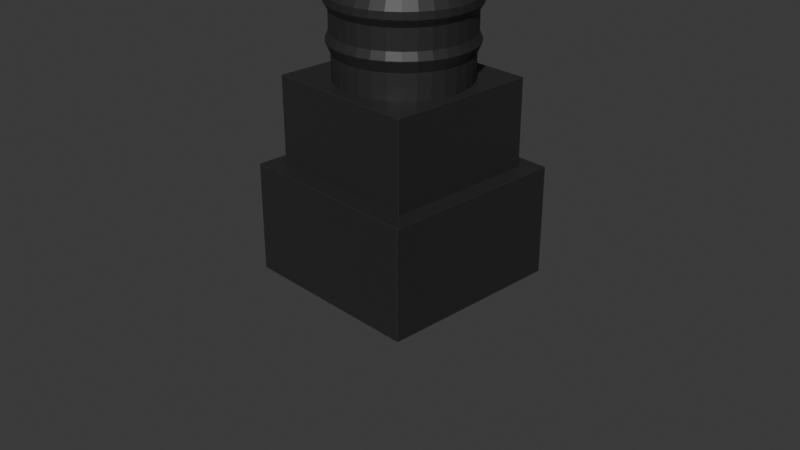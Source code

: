 # Source: pragaro_kolona.blend  (saved by Blender 4.0.36; exported with 4.5.12 LTS)
import bpy
from mathutils import Matrix  # noqa: F401  (used for matrix-valued properties, if any)

bpy.ops.wm.read_factory_settings(use_empty=True)
scene = bpy.context.scene
scene.name = 'Scene'

# ---- collections
col_collection = bpy.data.collections.new('Collection'); scene.collection.children.link(col_collection)

# ---- materials (node trees are filled in below, after node groups)
mat_material_003 = bpy.data.materials.new('Material.003')
mat_material_003.use_transparent_shadow = False
mat_material = bpy.data.materials.new('Material')
mat_material.alpha_threshold = 0.0
mat_material.use_transparent_shadow = False
mat_material.roughness = 0.5
mat_material.line_color = (0.0, 0.0, 0.0, 1.0)

# ---- material node trees
mat_material_003.use_nodes = True; mat_material_003.node_tree.nodes.clear()
_N = mat_material_003.node_tree.nodes; _L = mat_material_003.node_tree.links
n0 = _N.new('ShaderNodeBsdfPrincipled'); n0.name = 'Principled BSDF'; n0.location = (10, 300)
n0.inputs[0].default_value = (0.02303, 0.02303, 0.02303, 1.0)
n1 = _N.new('ShaderNodeOutputMaterial'); n1.name = 'Material Output'; n1.location = (300, 300)
_L.new(n0.outputs[0], n1.inputs[0])
n1.is_active_output = True
mat_material.use_nodes = True; mat_material.node_tree.nodes.clear()
_N = mat_material.node_tree.nodes; _L = mat_material.node_tree.links
n0 = _N.new('ShaderNodeOutputMaterial'); n0.name = 'Material Output'; n0.location = (300, 300)
n1 = _N.new('ShaderNodeBsdfPrincipled'); n1.name = 'Principled BSDF'; n1.location = (10, 300)
n1.inputs[3].default_value = 1.45
_L.new(n1.outputs[0], n0.inputs[0])
n0.is_active_output = True

# ---- world
world_world = bpy.data.worlds.new('World'); scene.world = world_world
world_world.use_nodes = True; world_world.node_tree.nodes.clear()
_N = world_world.node_tree.nodes; _L = world_world.node_tree.links
n0 = _N.new('ShaderNodeOutputWorld'); n0.name = 'World Output'; n0.location = (300, 300)
n1 = _N.new('ShaderNodeBackground'); n1.name = 'Background'; n1.location = (10, 300)
n1.inputs[0].default_value = (0.05088, 0.05088, 0.05088, 1.0)
_L.new(n1.outputs[0], n0.inputs[0])
n0.is_active_output = True
world_world.color = (0.05088, 0.05088, 0.05088)
world_world.use_sun_shadow = False
world_world.sun_shadow_jitter_overblur = 0.0

# ---- cameras
cam_camera = bpy.data.cameras.new('Camera')
cam_camera.clip_end = 100.0
cam_camera.ortho_scale = 7.314

# ---- meshes
me_cube_006 = bpy.data.meshes.new('Cube.006')
me_cube_006.from_pydata([(-0.988, -0.9731, -0.5858), (-0.988, -0.9731, 0.5858), (-0.988, 1.027, -0.5858), (-0.988, 1.027, 0.5858), (1.012, -0.9731, -0.5858), (1.012, -0.9731, 0.5858), (1.012, 1.027, -0.5858), (1.012, 1.027, 0.5858), (-0.8034, -0.7885, 0.5565), (-0.8034, -0.7885, 1.512), (-0.8034, 0.8423, 0.5565), (-0.8034, 0.8423, 1.512), (0.8274, -0.7885, 0.5565), (0.8274, -0.7885, 1.512), (0.8274, 0.8423, 0.5565), (0.8274, 0.8423, 1.512), (-0.7505, -0.7356, 7.802), (-0.7505, -0.7356, 8.331), (-0.7505, 0.7894, 7.802), (-0.7505, 0.7894, 8.331), (0.7744, -0.7356, 7.802), (0.7744, -0.7356, 8.331), (0.7744, 0.7894, 7.802), (0.7744, 0.7894, 8.331), (-0.9093, -0.9461, 8.076), (-0.9093, -0.9461, 8.739), (-0.9093, 0.964, 8.076), (-0.9093, 0.964, 8.739), (1.001, -0.9461, 8.076), (1.001, -0.9461, 8.739), (1.001, 0.964, 8.076), (1.001, 0.964, 8.739), (0.03407, 0.7222, 0.3862), (0.03407, 0.7222, 1.776), (0.1696, 0.7089, 0.3862), (0.1696, 0.7089, 1.776), (0.3, 0.6693, 0.3862), (0.3, 0.6693, 1.776), (0.4201, 0.6051, 0.3862), (0.4201, 0.6051, 1.776), (0.5253, 0.5187, 0.3862), (0.5253, 0.5187, 1.776), (0.6118, 0.4134, 0.3862), (0.6118, 0.4134, 1.776), (0.676, 0.2933, 0.3862), (0.676, 0.2933, 1.776), (0.7155, 0.163, 0.3862), (0.7155, 0.163, 1.776), (0.7288, 0.02744, 0.3862), (0.7288, 0.02744, 1.776), (0.7155, -0.1081, 0.3862), (0.7155, -0.1081, 1.776), (0.676, -0.2384, 0.3862), (0.676, -0.2384, 1.776), (0.6118, -0.3586, 0.3862), (0.6118, -0.3586, 1.776), (0.5253, -0.4638, 0.3862), (0.5253, -0.4638, 1.776), (0.4201, -0.5502, 0.3862), (0.4201, -0.5502, 1.776), (0.3, -0.6144, 0.3862), (0.3, -0.6144, 1.776), (0.1696, -0.654, 0.3862), (0.1696, -0.654, 1.776), (0.03407, -0.6673, 0.3862), (0.03407, -0.6673, 1.776), (-0.1015, -0.654, 0.3862), (-0.1015, -0.654, 1.776), (-0.2318, -0.6144, 0.3862), (-0.2318, -0.6144, 1.776), (-0.3519, -0.5502, 0.3862), (-0.3519, -0.5502, 1.776), (-0.4572, -0.4638, 0.3862), (-0.4572, -0.4638, 1.776), (-0.5436, -0.3586, 0.3862), (-0.5436, -0.3586, 1.776), (-0.6078, -0.2384, 0.3862), (-0.6078, -0.2384, 1.776), (-0.6473, -0.1081, 0.3862), (-0.6473, -0.1081, 1.776), (-0.6607, 0.02744, 0.3862), (-0.6607, 0.02744, 1.776), (-0.6473, 0.163, 0.3862), (-0.6473, 0.163, 1.776), (-0.6078, 0.2933, 0.3862), (-0.6078, 0.2933, 1.776), (-0.5436, 0.4134, 0.3862), (-0.5436, 0.4134, 1.776), (-0.4572, 0.5187, 0.3862), (-0.4572, 0.5187, 1.776), (-0.3519, 0.6051, 0.3862), (-0.3519, 0.6051, 1.776), (-0.2318, 0.6693, 0.3862), (-0.2318, 0.6693, 1.776), (-0.1015, 0.7089, 0.3862), (-0.1015, 0.7089, 1.776), (0.1794, 0.7579, 1.895), (0.03407, 0.7722, 1.895), (0.3191, 0.7155, 1.895), (0.4478, 0.6467, 1.895), (0.5607, 0.554, 1.895), (0.6533, 0.4412, 1.895), (0.7221, 0.3124, 1.895), (0.7645, 0.1727, 1.895), (0.7788, 0.02744, 1.895), (0.7645, -0.1179, 1.895), (0.7221, -0.2576, 1.895), (0.6533, -0.3863, 1.895), (0.5607, -0.4992, 1.895), (0.4478, -0.5918, 1.895), (0.3191, -0.6606, 1.895), (0.1794, -0.703, 1.895), (0.03407, -0.7173, 1.895), (-0.1112, -0.703, 1.895), (-0.2509, -0.6606, 1.895), (-0.3797, -0.5918, 1.895), (-0.4925, -0.4992, 1.895), (-0.5851, -0.3863, 1.895), (-0.654, -0.2576, 1.895), (-0.6963, -0.1179, 1.895), (-0.7106, 0.02744, 1.895), (-0.6963, 0.1727, 1.895), (-0.654, 0.3124, 1.895), (-0.5851, 0.4412, 1.895), (-0.4925, 0.554, 1.895), (-0.3797, 0.6467, 1.895), (-0.2509, 0.7155, 1.895), (-0.1112, 0.7579, 1.895), (0.1727, 0.7243, 1.978), (0.03407, 0.738, 1.978), (0.306, 0.6839, 1.978), (0.4288, 0.6182, 1.978), (0.5365, 0.5298, 1.978), (0.6248, 0.4222, 1.978), (0.6905, 0.2993, 1.978), (0.7309, 0.1661, 1.978), (0.7446, 0.02744, 1.978), (0.7309, -0.1112, 1.978), (0.6905, -0.2445, 1.978), (0.6248, -0.3673, 1.978), (0.5365, -0.475, 1.978), (0.4288, -0.5633, 1.978), (0.306, -0.629, 1.978), (0.1727, -0.6694, 1.978), (0.03407, -0.6831, 1.978), (-0.1045, -0.6694, 1.978), (-0.2378, -0.629, 1.978), (-0.3607, -0.5633, 1.978), (-0.4683, -0.475, 1.978), (-0.5567, -0.3673, 1.978), (-0.6224, -0.2445, 1.978), (-0.6628, -0.1112, 1.978), (-0.6764, 0.02744, 1.978), (-0.6628, 0.1661, 1.978), (-0.6224, 0.2993, 1.978), (-0.5567, 0.4222, 1.978), (-0.4683, 0.5298, 1.978), (-0.3607, 0.6182, 1.978), (-0.2378, 0.6839, 1.978), (-0.1045, 0.7243, 1.978), (0.1727, 0.7243, 2.081), (0.03407, 0.738, 2.081), (0.306, 0.6839, 2.081), (0.4288, 0.6182, 2.081), (0.5365, 0.5298, 2.081), (0.6248, 0.4222, 2.081), (0.6905, 0.2993, 2.081), (0.7309, 0.1661, 2.081), (0.7446, 0.02744, 2.081), (0.7309, -0.1112, 2.081), (0.6905, -0.2445, 2.081), (0.6248, -0.3673, 2.081), (0.5365, -0.475, 2.081), (0.4288, -0.5633, 2.081), (0.306, -0.629, 2.081), (0.1727, -0.6694, 2.081), (0.03407, -0.6831, 2.081), (-0.1045, -0.6694, 2.081), (-0.2378, -0.629, 2.081), (-0.3607, -0.5633, 2.081), (-0.4683, -0.475, 2.081), (-0.5567, -0.3673, 2.081), (-0.6224, -0.2445, 2.081), (-0.6628, -0.1112, 2.081), (-0.6764, 0.02744, 2.081), (-0.6628, 0.1661, 2.081), (-0.6224, 0.2993, 2.081), (-0.5567, 0.4222, 2.081), (-0.4683, 0.5298, 2.081), (-0.3607, 0.6182, 2.081), (-0.2378, 0.6839, 2.081), (-0.1045, 0.7243, 2.081), (0.1727, 0.7243, 2.194), (0.03407, 0.738, 2.194), (0.306, 0.6839, 2.194), (0.4288, 0.6182, 2.194), (0.5365, 0.5298, 2.194), (0.6248, 0.4222, 2.194), (0.6905, 0.2993, 2.194), (0.7309, 0.1661, 2.194), (0.7446, 0.02744, 2.194), (0.7309, -0.1112, 2.194), (0.6905, -0.2445, 2.194), (0.6248, -0.3673, 2.194), (0.5365, -0.475, 2.194), (0.4288, -0.5633, 2.194), (0.306, -0.629, 2.194), (0.1727, -0.6694, 2.194), (0.03407, -0.6831, 2.194), (-0.1045, -0.6694, 2.194), (-0.2378, -0.629, 2.194), (-0.3607, -0.5633, 2.194), (-0.4683, -0.475, 2.194), (-0.5567, -0.3673, 2.194), (-0.6224, -0.2445, 2.194), (-0.6628, -0.1112, 2.194), (-0.6764, 0.02744, 2.194), (-0.6628, 0.1661, 2.194), (-0.6224, 0.2993, 2.194), (-0.5567, 0.4222, 2.194), (-0.4683, 0.5298, 2.194), (-0.3607, 0.6182, 2.194), (-0.2378, 0.6839, 2.194), (-0.1045, 0.7243, 2.194), (0.1818, 0.7702, 2.271), (0.03407, 0.7848, 2.271), (0.3239, 0.7271, 2.271), (0.4548, 0.6571, 2.271), (0.5696, 0.5629, 2.271), (0.6638, 0.4482, 2.271), (0.7337, 0.3173, 2.271), (0.7768, 0.1752, 2.271), (0.7914, 0.02744, 2.271), (0.7768, -0.1203, 2.271), (0.7337, -0.2624, 2.271), (0.6638, -0.3933, 2.271), (0.5696, -0.5081, 2.271), (0.4548, -0.6022, 2.271), (0.3239, -0.6722, 2.271), (0.1818, -0.7153, 2.271), (0.03407, -0.7299, 2.271), (-0.1137, -0.7153, 2.271), (-0.2557, -0.6722, 2.271), (-0.3867, -0.6022, 2.271), (-0.5014, -0.5081, 2.271), (-0.5956, -0.3933, 2.271), (-0.6656, -0.2624, 2.271), (-0.7087, -0.1203, 2.271), (-0.7232, 0.02744, 2.271), (-0.7087, 0.1752, 2.271), (-0.6656, 0.3173, 2.271), (-0.5956, 0.4482, 2.271), (-0.5014, 0.5629, 2.271), (-0.3867, 0.6571, 2.271), (-0.2557, 0.7271, 2.271), (-0.1137, 0.7702, 2.271), (0.1818, 0.7702, 2.347), (0.03407, 0.7848, 2.347), (0.3239, 0.7271, 2.347), (0.4548, 0.6571, 2.347), (0.5696, 0.5629, 2.347), (0.6638, 0.4482, 2.347), (0.7337, 0.3173, 2.347), (0.7768, 0.1752, 2.347), (0.7914, 0.02744, 2.347), (0.7768, -0.1203, 2.347), (0.7337, -0.2624, 2.347), (0.6638, -0.3933, 2.347), (0.5696, -0.5081, 2.347), (0.4548, -0.6022, 2.347), (0.3239, -0.6722, 2.347), (0.1818, -0.7153, 2.347), (0.03407, -0.7299, 2.347), (-0.1137, -0.7153, 2.347), (-0.2557, -0.6722, 2.347), (-0.3867, -0.6022, 2.347), (-0.5014, -0.5081, 2.347), (-0.5956, -0.3933, 2.347), (-0.6656, -0.2624, 2.347), (-0.7087, -0.1203, 2.347), (-0.7232, 0.02744, 2.347), (-0.7087, 0.1752, 2.347), (-0.6656, 0.3173, 2.347), (-0.5956, 0.4482, 2.347), (-0.5014, 0.5629, 2.347), (-0.3867, 0.6571, 2.347), (-0.2557, 0.7271, 2.347), (-0.1137, 0.7702, 2.347), (0.1818, 0.7702, 2.347), (0.03407, 0.7848, 2.347), (0.3239, 0.7271, 2.347), (0.4548, 0.6571, 2.347), (0.5696, 0.5629, 2.347), (0.6638, 0.4482, 2.347), (0.7337, 0.3173, 2.347), (0.7768, 0.1752, 2.347), (0.7914, 0.02744, 2.347), (0.7768, -0.1203, 2.347), (0.7337, -0.2624, 2.347), (0.6638, -0.3933, 2.347), (0.5696, -0.5081, 2.347), (0.4548, -0.6022, 2.347), (0.3239, -0.6722, 2.347), (0.1818, -0.7153, 2.347), (0.03407, -0.7299, 2.347), (-0.1137, -0.7153, 2.347), (-0.2557, -0.6722, 2.347), (-0.3867, -0.6022, 2.347), (-0.5014, -0.5081, 2.347), (-0.5956, -0.3933, 2.347), (-0.6656, -0.2624, 2.347), (-0.7087, -0.1203, 2.347), (-0.7232, 0.02744, 2.347), (-0.709, 0.17, 2.35), (-0.6659, 0.3121, 2.35), (-0.5956, 0.4482, 2.347), (-0.5014, 0.5629, 2.347), (-0.3867, 0.6571, 2.347), (-0.2557, 0.7271, 2.347), (-0.1137, 0.7702, 2.347), (0.1612, 0.6708, 2.517), (0.03399, 0.6833, 2.517), (0.2835, 0.6337, 2.517), (0.3963, 0.5734, 2.517), (0.4951, 0.4923, 2.517), (0.5762, 0.3935, 2.517), (0.6364, 0.2808, 2.517), (0.6735, 0.1585, 2.517), (0.686, 0.03127, 2.517), (0.6735, -0.09594, 2.517), (0.6364, -0.2183, 2.517), (0.5762, -0.331, 2.517), (0.4951, -0.4298, 2.517), (0.3963, -0.5109, 2.517), (0.2835, -0.5711, 2.517), (0.1612, -0.6083, 2.517), (0.03399, -0.6208, 2.517), (-0.09322, -0.6083, 2.517), (-0.2155, -0.5711, 2.517), (-0.3283, -0.5109, 2.517), (-0.4271, -0.4298, 2.517), (-0.5082, -0.331, 2.517), (-0.5684, -0.2183, 2.517), (-0.6055, -0.09594, 2.517), (-0.6181, 0.03127, 2.517), (-0.6059, 0.1533, 2.52), (-0.5688, 0.2756, 2.52), (-0.5082, 0.3935, 2.517), (-0.4271, 0.4923, 2.517), (-0.3283, 0.5734, 2.517), (-0.2155, 0.6337, 2.517), (-0.09322, 0.6708, 2.517), (0.1612, 0.6708, 2.677), (0.03399, 0.6833, 2.677), (0.2835, 0.6337, 2.677), (0.3963, 0.5734, 2.677), (0.4951, 0.4923, 2.677), (0.5762, 0.3935, 2.677), (0.6364, 0.2808, 2.677), (0.6735, 0.1585, 2.677), (0.686, 0.03127, 2.677), (0.6735, -0.09594, 2.677), (0.6364, -0.2183, 2.677), (0.5762, -0.331, 2.677), (0.4951, -0.4298, 2.677), (0.3963, -0.5109, 2.677), (0.2835, -0.5711, 2.677), (0.1612, -0.6083, 2.677), (0.03399, -0.6208, 2.677), (-0.09322, -0.6083, 2.677), (-0.2155, -0.5711, 2.677), (-0.3283, -0.5109, 2.677), (-0.4271, -0.4298, 2.677), (-0.5082, -0.331, 2.677), (-0.5684, -0.2183, 2.677), (-0.6055, -0.09594, 2.677), (-0.6181, 0.03127, 2.677), (-0.6055, 0.1585, 2.677), (-0.5684, 0.2808, 2.677), (-0.5082, 0.3935, 2.677), (-0.4271, 0.4923, 2.677), (-0.3283, 0.5734, 2.677), (-0.2155, 0.6337, 2.677), (-0.09322, 0.6708, 2.677), (0.1612, 0.6708, 2.845), (0.03399, 0.6833, 2.845), (0.2835, 0.6337, 2.845), (0.3963, 0.5734, 2.845), (0.4951, 0.4923, 2.845), (0.5762, 0.3935, 2.845), (0.6364, 0.2808, 2.845), (0.6735, 0.1585, 2.845), (0.686, 0.03127, 2.845), (0.6735, -0.09594, 2.845), (0.6364, -0.2183, 2.845), (0.5762, -0.331, 2.845), (0.4951, -0.4298, 2.845), (0.3963, -0.5109, 2.845), (0.2835, -0.5711, 2.845), (0.1612, -0.6083, 2.845), (0.03399, -0.6208, 2.845), (-0.09322, -0.6083, 2.845), (-0.2155, -0.5711, 2.845), (-0.3283, -0.5109, 2.845), (-0.4271, -0.4298, 2.845), (-0.5082, -0.331, 2.845), (-0.5684, -0.2183, 2.845), (-0.6055, -0.09594, 2.845), (-0.6181, 0.03127, 2.845), (-0.6055, 0.1585, 2.845), (-0.5684, 0.2808, 2.845), (-0.5082, 0.3935, 2.845), (-0.4271, 0.4923, 2.845), (-0.3283, 0.5734, 2.845), (-0.2155, 0.6337, 2.845), (-0.09322, 0.6708, 2.845), (0.1612, 0.6708, 8.078), (0.03399, 0.6833, 8.078), (0.2835, 0.6337, 8.078), (0.3963, 0.5734, 8.078), (0.4951, 0.4923, 8.078), (0.5762, 0.3935, 8.078), (0.6364, 0.2808, 8.078), (0.6735, 0.1585, 8.078), (0.686, 0.03127, 8.078), (0.6735, -0.09594, 8.078), (0.6364, -0.2183, 8.078), (0.5762, -0.331, 8.078), (0.4951, -0.4298, 8.078), (0.3963, -0.5109, 8.078), (0.2835, -0.5711, 8.078), (0.1612, -0.6083, 8.078), (0.03399, -0.6208, 8.078), (-0.09322, -0.6083, 8.078), (-0.2155, -0.5711, 8.078), (-0.3283, -0.5109, 8.078), (-0.4271, -0.4298, 8.078), (-0.5082, -0.331, 8.078), (-0.5684, -0.2183, 8.078), (-0.6055, -0.09594, 8.078), (-0.6181, 0.03127, 8.078), (-0.6055, 0.1585, 8.078), (-0.5684, 0.2808, 8.078), (-0.5082, 0.3935, 8.078), (-0.4271, 0.4923, 8.078), (-0.3283, 0.5734, 8.078), (-0.2155, 0.6337, 8.078), (-0.09322, 0.6708, 8.078), (0.3963, -0.5109, 3.034), (0.2835, -0.5711, 3.034), (0.03399, 0.6833, 3.034), (0.1612, 0.6708, 3.034), (-0.5082, 0.3935, 3.034), (-0.4271, 0.4923, 3.034), (0.1612, -0.6083, 3.034), (0.2835, 0.6337, 3.034), (-0.3283, 0.5734, 3.034), (0.03399, -0.6208, 3.034), (0.3963, 0.5734, 3.034), (-0.2155, 0.6337, 3.034), (-0.09322, -0.6083, 3.034), (0.4951, 0.4923, 3.034), (-0.09322, 0.6708, 3.034), (-0.2155, -0.5711, 3.034), (0.5762, 0.3935, 3.034), (-0.3283, -0.5109, 3.034), (0.6364, 0.2808, 3.034), (-0.4271, -0.4298, 3.034), (0.6735, 0.1585, 3.034), (-0.5082, -0.331, 3.034), (0.686, 0.03127, 3.034), (-0.5684, -0.2183, 3.034), (0.6735, -0.09594, 3.034), (-0.6055, -0.09594, 3.034), (0.6364, -0.2183, 3.034), (-0.6181, 0.03127, 3.034), (0.5762, -0.331, 3.034), (-0.6055, 0.1585, 3.034), (0.4951, -0.4298, 3.034), (-0.5684, 0.2808, 3.034), (0.3963, -0.5109, 7.624), (0.03399, 0.6833, 7.624), (-0.5082, 0.3935, 7.624), (0.2835, -0.5711, 7.624), (0.1612, 0.6708, 7.624), (-0.4271, 0.4923, 7.624), (0.1612, -0.6083, 7.624), (0.2835, 0.6337, 7.624), (-0.3283, 0.5734, 7.624), (0.03399, -0.6208, 7.624), (0.3963, 0.5734, 7.624), (-0.2155, 0.6337, 7.624), (-0.09322, -0.6083, 7.624), (0.4951, 0.4923, 7.624), (-0.09322, 0.6708, 7.624), (-0.2155, -0.5711, 7.624), (0.5762, 0.3935, 7.624), (-0.3283, -0.5109, 7.624), (0.6364, 0.2808, 7.624), (-0.4271, -0.4298, 7.624), (0.6735, 0.1585, 7.624), (-0.5082, -0.331, 7.624), (0.686, 0.03127, 7.624), (-0.5684, -0.2183, 7.624), (0.6735, -0.09594, 7.624), (-0.6055, -0.09594, 7.624), (0.6364, -0.2183, 7.624), (-0.6181, 0.03127, 7.624), (0.5762, -0.331, 7.624), (-0.6055, 0.1585, 7.624), (0.4951, -0.4298, 7.624), (-0.5684, 0.2808, 7.624), (-0.3493, 0.4285, 7.624), (-0.3493, 0.4285, 3.034), (-0.4304, 0.3297, 3.034), (-0.4304, 0.3297, 7.624), (-0.4271, 0.4923, 7.624), (-0.4271, 0.4923, 3.034), (-0.3283, 0.5734, 7.624), (-0.3283, 0.5734, 3.034), (-0.2832, 0.489, 7.624), (-0.2832, 0.489, 3.034), (-0.1704, 0.5493, 7.624), (-0.1704, 0.5493, 3.034), (-0.085, 0.5874, 7.624), (-0.085, 0.5874, 3.034), (0.0422, 0.6, 3.034), (0.0422, 0.6, 7.624), (0.1291, 0.5648, 7.624), (0.1291, 0.5648, 3.034), (0.2514, 0.5277, 7.624), (0.2514, 0.5277, 3.034), (0.3332, 0.4966, 7.624), (0.3332, 0.4966, 3.034), (0.432, 0.4156, 7.624), (0.432, 0.4156, 3.034), (0.4801, 0.3422, 7.624), (0.4801, 0.3422, 3.034), (0.5404, 0.2295, 7.624), (0.5404, 0.2295, 3.034), (0.5817, 0.1494, 7.624), (0.5817, 0.1494, 3.034), (0.5942, 0.02223, 7.624), (0.5942, 0.02223, 3.034), (0.5787, -0.06719, 7.624), (0.5787, -0.06719, 3.034), (0.5416, -0.1895, 7.624), (0.5416, -0.1895, 3.034), (0.5064, -0.2737, 7.624), (0.5064, -0.2737, 3.034), (0.4253, -0.3725, 7.624), (0.4253, -0.3725, 3.034), (0.231, -0.4728, 7.624), (0.231, -0.4728, 3.034), (0.3437, -0.4126, 3.034), (0.3437, -0.4126, 7.624), (0.1506, -0.501, 7.624), (0.1506, -0.501, 3.034), (0.02343, -0.5135, 7.624), (0.02343, -0.5135, 3.034), (-0.06513, -0.5157, 7.624), (-0.06513, -0.5157, 3.034), (-0.1875, -0.4786, 7.624), (-0.1875, -0.4786, 3.034), (-0.2775, -0.4491, 7.624), (-0.2775, -0.4491, 3.034), (-0.3763, -0.368, 7.624), (-0.3763, -0.368, 3.034), (-0.4018, -0.2741, 7.624), (-0.4018, -0.2741, 3.034), (-0.462, -0.1614, 7.624), (-0.462, -0.1614, 3.034), (-0.4642, -0.08202, 7.624), (-0.4642, -0.08202, 3.034), (-0.4768, 0.04519, 7.624), (-0.4768, 0.04519, 3.034), (-0.4787, 0.12, 7.624), (-0.4787, 0.12, 3.034), (-0.4416, 0.2423, 7.624), (-0.4416, 0.2423, 3.034), (0.8602, 0.7939, 1.552), (0.8602, 0.7939, 0.692)], [(580, 581)], [(0, 1, 3, 2), (2, 3, 7, 6), (6, 7, 5, 4), (4, 5, 1, 0), (2, 6, 4, 0), (7, 3, 1, 5), (8, 9, 11, 10), (10, 11, 15, 14), (14, 15, 13, 12), (12, 13, 9, 8), (10, 14, 12, 8), (15, 11, 9, 13), (16, 17, 19, 18), (18, 19, 23, 22), (22, 23, 21, 20), (20, 21, 17, 16), (18, 22, 20, 16), (23, 19, 17, 21), (24, 25, 27, 26), (26, 27, 31, 30), (30, 31, 29, 28), (28, 29, 25, 24), (26, 30, 28, 24), (31, 27, 25, 29), (32, 33, 35, 34), (34, 35, 37, 36), (36, 37, 39, 38), (38, 39, 41, 40), (40, 41, 43, 42), (42, 43, 45, 44), (44, 45, 47, 46), (46, 47, 49, 48), (48, 49, 51, 50), (50, 51, 53, 52), (52, 53, 55, 54), (54, 55, 57, 56), (56, 57, 59, 58), (58, 59, 61, 60), (60, 61, 63, 62), (62, 63, 65, 64), (64, 65, 67, 66), (66, 67, 69, 68), (68, 69, 71, 70), (70, 71, 73, 72), (72, 73, 75, 74), (74, 75, 77, 76), (76, 77, 79, 78), (78, 79, 81, 80), (80, 81, 83, 82), (82, 83, 85, 84), (84, 85, 87, 86), (86, 87, 89, 88), (88, 89, 91, 90), (90, 91, 93, 92), (47, 45, 102, 103), (92, 93, 95, 94), (94, 95, 33, 32), (32, 34, 36, 38, 40, 42, 44, 46, 48, 50, 52, 54, 56, 58, 60, 62, 64, 66, 68, 70, 72, 74, 76, 78, 80, 82, 84, 86, 88, 90, 92, 94), (114, 113, 145, 146), (65, 63, 111, 112), (83, 81, 120, 121), (39, 37, 98, 99), (57, 55, 107, 108), (75, 73, 116, 117), (93, 91, 125, 126), (49, 47, 103, 104), (67, 65, 112, 113), (85, 83, 121, 122), (41, 39, 99, 100), (59, 57, 108, 109), (77, 75, 117, 118), (95, 93, 126, 127), (51, 49, 104, 105), (69, 67, 113, 114), (87, 85, 122, 123), (43, 41, 100, 101), (61, 59, 109, 110), (79, 77, 118, 119), (35, 33, 97, 96), (33, 95, 127, 97), (53, 51, 105, 106), (71, 69, 114, 115), (89, 87, 123, 124), (45, 43, 101, 102), (63, 61, 110, 111), (81, 79, 119, 120), (37, 35, 96, 98), (55, 53, 106, 107), (73, 71, 115, 116), (91, 89, 124, 125), (149, 148, 180, 181), (101, 100, 132, 133), (97, 127, 159, 129), (115, 114, 146, 147), (102, 101, 133, 134), (116, 115, 147, 148), (103, 102, 134, 135), (117, 116, 148, 149), (104, 103, 135, 136), (118, 117, 149, 150), (105, 104, 136, 137), (119, 118, 150, 151), (106, 105, 137, 138), (120, 119, 151, 152), (107, 106, 138, 139), (121, 120, 152, 153), (108, 107, 139, 140), (122, 121, 153, 154), (109, 108, 140, 141), (123, 122, 154, 155), (110, 109, 141, 142), (96, 97, 129, 128), (124, 123, 155, 156), (111, 110, 142, 143), (98, 96, 128, 130), (125, 124, 156, 157), (112, 111, 143, 144), (99, 98, 130, 131), (126, 125, 157, 158), (113, 112, 144, 145), (100, 99, 131, 132), (127, 126, 158, 159), (184, 183, 215, 216), (136, 135, 167, 168), (150, 149, 181, 182), (137, 136, 168, 169), (151, 150, 182, 183), (138, 137, 169, 170), (152, 151, 183, 184), (139, 138, 170, 171), (153, 152, 184, 185), (140, 139, 171, 172), (154, 153, 185, 186), (141, 140, 172, 173), (155, 154, 186, 187), (142, 141, 173, 174), (128, 129, 161, 160), (156, 155, 187, 188), (143, 142, 174, 175), (130, 128, 160, 162), (157, 156, 188, 189), (144, 143, 175, 176), (131, 130, 162, 163), (158, 157, 189, 190), (145, 144, 176, 177), (132, 131, 163, 164), (159, 158, 190, 191), (146, 145, 177, 178), (133, 132, 164, 165), (129, 159, 191, 161), (147, 146, 178, 179), (134, 133, 165, 166), (148, 147, 179, 180), (135, 134, 166, 167), (215, 214, 246, 247), (171, 170, 202, 203), (185, 184, 216, 217), (172, 171, 203, 204), (186, 185, 217, 218), (173, 172, 204, 205), (187, 186, 218, 219), (174, 173, 205, 206), (160, 161, 193, 192), (188, 187, 219, 220), (175, 174, 206, 207), (162, 160, 192, 194), (189, 188, 220, 221), (176, 175, 207, 208), (163, 162, 194, 195), (190, 189, 221, 222), (177, 176, 208, 209), (164, 163, 195, 196), (191, 190, 222, 223), (178, 177, 209, 210), (165, 164, 196, 197), (161, 191, 223, 193), (179, 178, 210, 211), (166, 165, 197, 198), (180, 179, 211, 212), (167, 166, 198, 199), (181, 180, 212, 213), (168, 167, 199, 200), (182, 181, 213, 214), (169, 168, 200, 201), (183, 182, 214, 215), (170, 169, 201, 202), (250, 249, 281, 282), (202, 201, 233, 234), (216, 215, 247, 248), (203, 202, 234, 235), (217, 216, 248, 249), (204, 203, 235, 236), (218, 217, 249, 250), (205, 204, 236, 237), (219, 218, 250, 251), (206, 205, 237, 238), (192, 193, 225, 224), (220, 219, 251, 252), (207, 206, 238, 239), (194, 192, 224, 226), (221, 220, 252, 253), (208, 207, 239, 240), (195, 194, 226, 227), (222, 221, 253, 254), (209, 208, 240, 241), (196, 195, 227, 228), (223, 222, 254, 255), (210, 209, 241, 242), (197, 196, 228, 229), (193, 223, 255, 225), (211, 210, 242, 243), (198, 197, 229, 230), (212, 211, 243, 244), (199, 198, 230, 231), (213, 212, 244, 245), (200, 199, 231, 232), (214, 213, 245, 246), (201, 200, 232, 233), (258, 256, 288, 290), (237, 236, 268, 269), (251, 250, 282, 283), (238, 237, 269, 270), (224, 225, 257, 256), (252, 251, 283, 284), (239, 238, 270, 271), (226, 224, 256, 258), (253, 252, 284, 285), (240, 239, 271, 272), (227, 226, 258, 259), (254, 253, 285, 286), (241, 240, 272, 273), (228, 227, 259, 260), (255, 254, 286, 287), (242, 241, 273, 274), (229, 228, 260, 261), (225, 255, 287, 257), (243, 242, 274, 275), (230, 229, 261, 262), (244, 243, 275, 276), (231, 230, 262, 263), (245, 244, 276, 277), (232, 231, 263, 264), (246, 245, 277, 278), (233, 232, 264, 265), (247, 246, 278, 279), (234, 233, 265, 266), (248, 247, 279, 280), (235, 234, 266, 267), (249, 248, 280, 281), (236, 235, 267, 268), (293, 292, 324, 325), (285, 284, 316, 317), (272, 271, 303, 304), (259, 258, 290, 291), (286, 285, 317, 318), (273, 272, 304, 305), (260, 259, 291, 292), (287, 286, 318, 319), (274, 273, 305, 306), (261, 260, 292, 293), (257, 287, 319, 289), (275, 274, 306, 307), (262, 261, 293, 294), (276, 275, 307, 308), (263, 262, 294, 295), (277, 276, 308, 309), (264, 263, 295, 296), (278, 277, 309, 310), (265, 264, 296, 297), (279, 278, 310, 311), (266, 265, 297, 298), (280, 279, 311, 312), (267, 266, 298, 299), (281, 280, 312, 313), (268, 267, 299, 300), (282, 281, 313, 314), (269, 268, 300, 301), (283, 282, 314, 315), (270, 269, 301, 302), (256, 257, 289, 288), (284, 283, 315, 316), (271, 270, 302, 303), (328, 327, 359, 360), (289, 319, 351, 321), (307, 306, 338, 339), (294, 293, 325, 326), (308, 307, 339, 340), (295, 294, 326, 327), (309, 308, 340, 341), (296, 295, 327, 328), (310, 309, 341, 342), (297, 296, 328, 329), (311, 310, 342, 343), (298, 297, 329, 330), (312, 311, 343, 344), (299, 298, 330, 331), (313, 312, 344, 345), (300, 299, 331, 332), (314, 313, 345, 346), (301, 300, 332, 333), (315, 314, 346, 347), (302, 301, 333, 334), (288, 289, 321, 320), (316, 315, 347, 348), (303, 302, 334, 335), (290, 288, 320, 322), (317, 316, 348, 349), (304, 303, 335, 336), (291, 290, 322, 323), (318, 317, 349, 350), (305, 304, 336, 337), (292, 291, 323, 324), (319, 318, 350, 351), (306, 305, 337, 338), (363, 362, 394, 395), (342, 341, 373, 374), (329, 328, 360, 361), (343, 342, 374, 375), (330, 329, 361, 362), (344, 343, 375, 376), (331, 330, 362, 363), (345, 344, 376, 377), (332, 331, 363, 364), (346, 345, 377, 378), (333, 332, 364, 365), (347, 346, 378, 379), (334, 333, 365, 366), (320, 321, 353, 352), (348, 347, 379, 380), (335, 334, 366, 367), (322, 320, 352, 354), (349, 348, 380, 381), (336, 335, 367, 368), (323, 322, 354, 355), (350, 349, 381, 382), (337, 336, 368, 369), (324, 323, 355, 356), (351, 350, 382, 383), (338, 337, 369, 370), (325, 324, 356, 357), (321, 351, 383, 353), (339, 338, 370, 371), (326, 325, 357, 358), (340, 339, 371, 372), (327, 326, 358, 359), (341, 340, 372, 373), (483, 480, 429, 430), (377, 376, 408, 409), (364, 363, 395, 396), (378, 377, 409, 410), (365, 364, 396, 397), (379, 378, 410, 411), (366, 365, 397, 398), (352, 353, 385, 384), (380, 379, 411, 412), (367, 366, 398, 399), (354, 352, 384, 386), (381, 380, 412, 413), (368, 367, 399, 400), (355, 354, 386, 387), (382, 381, 413, 414), (369, 368, 400, 401), (356, 355, 387, 388), (383, 382, 414, 415), (370, 369, 401, 402), (357, 356, 388, 389), (353, 383, 415, 385), (371, 370, 402, 403), (358, 357, 389, 390), (372, 371, 403, 404), (359, 358, 390, 391), (373, 372, 404, 405), (360, 359, 391, 392), (374, 373, 405, 406), (361, 360, 392, 393), (375, 374, 406, 407), (362, 361, 393, 394), (376, 375, 407, 408), (416, 417, 447, 446, 445, 444, 443, 442, 441, 440, 439, 438, 437, 436, 435, 434, 433, 432, 431, 430, 429, 428, 427, 426, 425, 424, 423, 422, 421, 420, 419, 418), (484, 481, 417, 416), (485, 482, 443, 444), (486, 483, 430, 431), (487, 484, 416, 418), (488, 485, 444, 445), (489, 486, 431, 432), (490, 487, 418, 419), (491, 488, 445, 446), (492, 489, 432, 433), (493, 490, 419, 420), (494, 491, 446, 447), (495, 492, 433, 434), (496, 493, 420, 421), (481, 494, 447, 417), (497, 495, 434, 435), (498, 496, 421, 422), (499, 497, 435, 436), (500, 498, 422, 423), (501, 499, 436, 437), (502, 500, 423, 424), (503, 501, 437, 438), (504, 502, 424, 425), (505, 503, 438, 439), (506, 504, 425, 426), (507, 505, 439, 440), (508, 506, 426, 427), (509, 507, 440, 441), (510, 508, 427, 428), (511, 509, 441, 442), (480, 510, 428, 429), (482, 511, 442, 443), (411, 410, 479, 452), (397, 396, 478, 448), (410, 409, 477, 479), (396, 395, 476, 478), (409, 408, 475, 477), (395, 394, 474, 476), (408, 407, 473, 475), (394, 393, 472, 474), (407, 406, 471, 473), (393, 392, 470, 472), (406, 405, 469, 471), (392, 391, 468, 470), (405, 404, 467, 469), (391, 390, 466, 468), (404, 403, 465, 467), (390, 389, 464, 466), (403, 402, 463, 465), (385, 415, 462, 450), (389, 388, 461, 464), (402, 401, 460, 463), (415, 414, 459, 462), (388, 387, 458, 461), (401, 400, 457, 460), (414, 413, 456, 459), (387, 386, 455, 458), (400, 399, 454, 457), (413, 412, 453, 456), (386, 384, 451, 455), (399, 398, 449, 454), (412, 411, 452, 453), (384, 385, 450, 451), (398, 397, 448, 449), (452, 479, 511, 482), (448, 478, 510, 480), (511, 479, 579, 578), (510, 478, 551, 550), (477, 475, 507, 509), (476, 474, 506, 508), (507, 475, 575, 574), (474, 472, 545, 547), (473, 471, 503, 505), (472, 470, 502, 504), (471, 469, 569, 571), (468, 500, 540, 541), (469, 467, 499, 501), (468, 466, 498, 500), (499, 467, 567, 566), (498, 466, 539, 538), (465, 463, 495, 497), (450, 462, 525, 526), (464, 461, 493, 496), (463, 460, 561, 563), (462, 459, 491, 494), (461, 458, 533, 535), (460, 457, 489, 492), (488, 491, 522, 520), (458, 455, 487, 490), (489, 457, 559, 558), (453, 485, 516, 517), (487, 455, 531, 530), (454, 449, 483, 486), (485, 453, 513, 512), (451, 450, 481, 484), (448, 480, 555, 554), (513, 514, 515, 512), (453, 452, 514, 513), (482, 485, 512, 515), (452, 482, 515, 514), (519, 517, 516, 518), (456, 453, 517, 519), (485, 488, 518, 516), (488, 456, 519, 518), (523, 521, 520, 522), (456, 488, 520, 521), (491, 459, 523, 522), (459, 456, 521, 523), (526, 525, 524, 527), (462, 494, 524, 525), (494, 481, 527, 524), (481, 450, 526, 527), (531, 529, 528, 530), (451, 484, 528, 529), (455, 451, 529, 531), (484, 487, 530, 528), (535, 533, 532, 534), (490, 493, 534, 532), (458, 490, 532, 533), (493, 461, 535, 534), (539, 537, 536, 538), (464, 496, 536, 537), (466, 464, 537, 539), (496, 498, 538, 536), (543, 541, 540, 542), (470, 468, 541, 543), (500, 502, 542, 540), (502, 470, 543, 542), (547, 545, 544, 546), (506, 474, 547, 546), (504, 506, 546, 544), (472, 504, 544, 545), (551, 549, 548, 550), (476, 508, 548, 549), (478, 476, 549, 551), (508, 510, 550, 548), (553, 554, 555, 552), (483, 449, 553, 552), (449, 448, 554, 553), (480, 483, 552, 555), (559, 557, 556, 558), (454, 486, 556, 557), (457, 454, 557, 559), (486, 489, 558, 556), (563, 561, 560, 562), (492, 495, 562, 560), (460, 492, 560, 561), (495, 463, 563, 562), (567, 565, 564, 566), (465, 497, 564, 565), (467, 465, 565, 567), (497, 499, 566, 564), (571, 569, 568, 570), (501, 503, 570, 568), (503, 471, 571, 570), (469, 501, 568, 569), (575, 573, 572, 574), (475, 473, 573, 575), (473, 505, 572, 573), (505, 507, 574, 572), (579, 577, 576, 578), (477, 509, 576, 577), (479, 477, 577, 579), (509, 511, 578, 576)])
_uv = me_cube_006.uv_layers.new(name='UVMap')
_uv.uv.foreach_set('vector', [0.6314, 1.508, 0.3275, 1.508, 0.3272, 1.009, 0.6312, 1.009, 1.635, 0.693, 1.331, 0.693, 1.331, 0.1939, 1.634, 0.1939, -0.4443, 1.007, -0.7483, 1.007, -0.749, 0.4904, -0.4451, 0.4904, 1.174, 1.007, 0.8702, 1.007, 0.8694, 0.4899, 1.173, 0.4899, 0.3506, 0.4899, 0.3506, 1.009, -0.1683, 1.009, -0.1683, 0.4899, 0.8694, 0.4899, 0.8694, 1.009, 0.3506, 1.009, 0.3506, 0.4899, 1.769, -0.5898, 1.521, -0.5898, 1.521, -0.9968, 1.768, -0.9968, 0.07956, 1.911, -0.1683, 1.911, -0.1683, 1.504, 0.07953, 1.504, 1.752, 1.114, 1.504, 1.114, 1.503, 0.693, 1.751, 0.693, 1.769, -0.0988, 1.521, -0.0988, 1.52, -0.5201, 1.768, -0.5201, 1.754, 1.61, 1.331, 1.61, 1.331, 1.186, 1.754, 1.186, -0.3259, 1.926, -0.749, 1.926, -0.749, 1.503, -0.3259, 1.503, 0.2171, 1.885, 0.07975, 1.885, 0.07956, 1.504, 0.2169, 1.504, -0.8886, 1.888, -1.026, 1.888, -1.026, 1.508, -0.8886, 1.508, 1.772, 0.5879, 1.635, 0.5879, 1.635, 0.1939, 1.772, 0.1939, -0.188, 1.897, -0.3253, 1.897, -0.3259, 1.503, -0.1886, 1.503, 0.7229, 1.904, 0.3272, 1.904, 0.3272, 1.508, 0.7229, 1.508, 1.265, 1.912, 0.8694, 1.912, 0.8694, 1.517, 1.265, 1.517, 1.521, -0.5201, 1.349, -0.5201, 1.348, -0.9968, 1.52, -0.9968, 1.52, -0.04348, 1.348, -0.04348, 1.348, -0.5201, 1.52, -0.5201, 0.8042, 1.502, 0.6322, 1.502, 0.6314, 1.009, 0.8034, 1.009, 1.503, 1.186, 1.331, 1.186, 1.331, 0.693, 1.503, 0.693, -0.2535, 1.007, -0.2535, 1.503, -0.749, 1.503, -0.749, 1.007, 0.3272, 1.009, 0.3272, 1.504, -0.1683, 1.504, -0.1683, 1.009, -0.9256, 1.508, -0.9256, 1.147, -0.8908, 1.147, -0.8908, 1.508, -0.8908, 1.508, -0.8908, 1.147, -0.8555, 1.147, -0.8555, 1.508, -0.8555, 1.508, -0.8555, 1.147, -0.821, 1.147, -0.821, 1.508, -0.821, 1.508, -0.821, 1.147, -0.7886, 1.147, -0.7886, 1.508, -0.7886, 1.508, -0.7886, 1.147, -0.7595, 1.147, -0.7595, 1.508, -0.4074, 0.9995, -0.4074, 0.6391, -0.3779, 0.6387, -0.3779, 0.9992, -0.3779, 0.9992, -0.3779, 0.6387, -0.3452, 0.6385, -0.3452, 0.999, -0.3452, 0.999, -0.3452, 0.6385, -0.3105, 0.6384, -0.3105, 0.9989, -0.3105, 0.9989, -0.3105, 0.6384, -0.2751, 0.6384, -0.2751, 0.9989, -0.2751, 0.9989, -0.2751, 0.6384, -0.2405, 0.6385, -0.2405, 0.999, -0.2405, 0.999, -0.2405, 0.6385, -0.2079, 0.6388, -0.2079, 0.9992, -0.2079, 0.9992, -0.2079, 0.6388, -0.1787, 0.6391, -0.1787, 0.9995, 0.8819, 1.517, 0.8819, 1.156, 0.9071, 1.156, 0.9071, 1.516, 0.9071, 1.516, 0.9071, 1.156, 0.9366, 1.156, 0.9366, 1.516, 0.9366, 1.516, 0.9366, 1.156, 0.9693, 1.155, 0.9693, 1.516, 0.9693, 1.516, 0.9693, 1.155, 1.004, 1.155, 1.004, 1.516, 1.004, 1.516, 1.004, 1.155, 1.039, 1.155, 1.039, 1.516, 1.039, 1.516, 1.039, 1.155, 1.074, 1.155, 1.074, 1.516, 1.074, 1.516, 1.074, 1.155, 1.107, 1.156, 1.107, 1.516, 1.107, 1.516, 1.107, 1.156, 1.136, 1.156, 1.136, 1.516, 1.136, 1.516, 1.136, 1.156, 1.161, 1.156, 1.161, 1.517, -1.014, 0.9988, -1.014, 0.6383, -0.9882, 0.6382, -0.9882, 0.9987, -0.9882, 0.9987, -0.9882, 0.6382, -0.9585, 0.6382, -0.9585, 0.9987, -0.9585, 0.9987, -0.9585, 0.6382, -0.9256, 0.6382, -0.9256, 0.9987, -0.9256, 0.9987, -0.9256, 0.6382, -0.8908, 0.6381, -0.8908, 0.9986, -0.8908, 0.9986, -0.8908, 0.6381, -0.8555, 0.6381, -0.8555, 0.9986, -0.8555, 0.9986, -0.8555, 0.6381, -0.821, 0.6382, -0.821, 0.9987, -0.821, 0.9987, -0.821, 0.6382, -0.7886, 0.6382, -0.7886, 0.9987, -0.7886, 0.9987, -0.7886, 0.6382, -0.7595, 0.6382, -0.7595, 0.9987, -1.014, 1.508, -1.014, 1.147, -0.9882, 1.147, -0.9882, 1.508, -0.3452, 0.6385, -0.3779, 0.6387, -0.3839, 0.6075, -0.3488, 0.6073, -0.9882, 1.508, -0.9882, 1.147, -0.9585, 1.147, -0.9585, 1.508, -0.9585, 1.508, -0.9585, 1.147, -0.9256, 1.147, -0.9256, 1.508, 1.396, 1.928, 1.371, 1.903, 1.351, 1.874, 1.337, 1.841, 1.331, 1.807, 1.331, 1.771, 1.337, 1.737, 1.351, 1.704, 1.371, 1.675, 1.396, 1.65, 1.425, 1.63, 1.458, 1.616, 1.492, 1.61, 1.528, 1.61, 1.562, 1.616, 1.595, 1.63, 1.624, 1.65, 1.649, 1.675, 1.669, 1.704, 1.682, 1.737, 1.689, 1.771, 1.689, 1.807, 1.682, 1.841, 1.669, 1.874, 1.649, 1.903, 1.624, 1.928, 1.595, 1.948, 1.562, 1.961, 1.528, 1.968, 1.492, 1.968, 1.458, 1.961, 1.425, 1.948, 1.078, 1.124, 1.041, 1.124, 1.04, 1.103, 1.075, 1.103, 1.004, 1.155, 0.9693, 1.155, 0.9656, 1.124, 1.003, 1.124, -0.8908, 0.6381, -0.9256, 0.6382, -0.9291, 0.6071, -0.8919, 0.6071, -0.821, 1.147, -0.8555, 1.147, -0.854, 1.116, -0.817, 1.116, -0.1787, 0.6391, -0.2079, 0.6388, -0.2018, 0.6075, -0.1704, 0.6079, 1.161, 1.156, 1.136, 1.156, 1.144, 1.125, 1.171, 1.125, -0.9882, 1.147, -1.014, 1.147, -1.024, 1.116, -0.9963, 1.116, -0.3105, 0.6384, -0.3452, 0.6385, -0.3488, 0.6073, -0.3116, 0.6071, 1.039, 1.155, 1.004, 1.155, 1.003, 1.124, 1.041, 1.124, -0.8555, 0.6381, -0.8908, 0.6381, -0.8919, 0.6071, -0.854, 0.6071, -0.7886, 1.147, -0.821, 1.147, -0.817, 1.116, -0.7823, 1.116, 0.9071, 1.156, 0.8819, 1.156, 0.872, 1.125, 0.8989, 1.125, -0.9882, 0.6382, -1.014, 0.6383, -1.024, 0.6072, -0.9963, 0.6071, -0.9585, 1.147, -0.9882, 1.147, -0.9963, 1.116, -0.9644, 1.116, -0.2751, 0.6384, -0.3105, 0.6384, -0.3116, 0.6071, -0.2738, 0.6071, 1.074, 1.155, 1.039, 1.155, 1.041, 1.124, 1.078, 1.124, -0.821, 0.6382, -0.8555, 0.6381, -0.854, 0.6071, -0.817, 0.6071, -0.7595, 1.147, -0.7886, 1.147, -0.7823, 1.116, -0.7512, 1.116, 0.9366, 1.156, 0.9071, 1.156, 0.8989, 1.125, 0.9305, 1.124, -0.9585, 0.6382, -0.9882, 0.6382, -0.9963, 0.6071, -0.9644, 0.6071, -0.8908, 1.147, -0.9256, 1.147, -0.9292, 1.116, -0.8919, 1.116, -0.9256, 1.147, -0.9585, 1.147, -0.9644, 1.116, -0.9292, 1.116, -0.2405, 0.6385, -0.2751, 0.6384, -0.2738, 0.6071, -0.2367, 0.6073, 1.107, 1.156, 1.074, 1.155, 1.078, 1.124, 1.113, 1.124, -0.7886, 0.6382, -0.821, 0.6382, -0.817, 0.6071, -0.7823, 0.6071, -0.3779, 0.6387, -0.4074, 0.6391, -0.4155, 0.6078, -0.3839, 0.6075, 0.9693, 1.155, 0.9366, 1.156, 0.9305, 1.124, 0.9656, 1.124, -0.9256, 0.6382, -0.9585, 0.6382, -0.9644, 0.6071, -0.9291, 0.6071, -0.8555, 1.147, -0.8908, 1.147, -0.8919, 1.116, -0.854, 1.116, -0.2079, 0.6388, -0.2405, 0.6385, -0.2367, 0.6073, -0.2018, 0.6075, 1.136, 1.156, 1.107, 1.156, 1.113, 1.124, 1.144, 1.125, -0.7595, 0.6382, -0.7886, 0.6382, -0.7823, 0.6071, -0.7511, 0.6071, 1.164, 1.104, 1.138, 1.103, 1.138, 1.077, 1.164, 1.077, -0.7512, 1.116, -0.7823, 1.116, -0.7866, 1.095, -0.7569, 1.095, -0.9292, 1.116, -0.9644, 1.116, -0.9604, 1.095, -0.9267, 1.095, 1.113, 1.124, 1.078, 1.124, 1.075, 1.103, 1.108, 1.103, -0.3839, 0.6075, -0.4155, 0.6078, -0.41, 0.5866, -0.3798, 0.5863, 1.144, 1.125, 1.113, 1.124, 1.108, 1.103, 1.138, 1.103, -0.3488, 0.6073, -0.3839, 0.6075, -0.3798, 0.5863, -0.3463, 0.5861, 1.171, 1.125, 1.144, 1.125, 1.138, 1.103, 1.164, 1.104, -0.3116, 0.6071, -0.3488, 0.6073, -0.3463, 0.5861, -0.3108, 0.586, -0.9963, 0.6071, -1.024, 0.6072, -1.017, 0.5859, -0.9907, 0.5858, -0.2738, 0.6071, -0.3116, 0.6071, -0.3108, 0.586, -0.2747, 0.586, -0.9644, 0.6071, -0.9963, 0.6071, -0.9907, 0.5858, -0.9603, 0.5858, -0.2367, 0.6073, -0.2738, 0.6071, -0.2747, 0.586, -0.2393, 0.5861, -0.9291, 0.6071, -0.9644, 0.6071, -0.9603, 0.5858, -0.9267, 0.5858, -0.2018, 0.6075, -0.2367, 0.6073, -0.2393, 0.5861, -0.206, 0.5863, -0.8919, 0.6071, -0.9291, 0.6071, -0.9267, 0.5858, -0.8912, 0.5858, -0.1704, 0.6079, -0.2018, 0.6075, -0.206, 0.5863, -0.1761, 0.5867, -0.854, 0.6071, -0.8919, 0.6071, -0.8912, 0.5858, -0.855, 0.5858, 0.8989, 1.125, 0.872, 1.125, 0.8788, 1.104, 0.9045, 1.103, -0.817, 0.6071, -0.854, 0.6071, -0.855, 0.5858, -0.8197, 0.5858, 0.9305, 1.124, 0.8989, 1.125, 0.9045, 1.103, 0.9347, 1.103, -0.8919, 1.116, -0.9292, 1.116, -0.9267, 1.095, -0.8912, 1.095, -0.7823, 0.6071, -0.817, 0.6071, -0.8197, 0.5858, -0.7866, 0.5858, 0.9656, 1.124, 0.9305, 1.124, 0.9347, 1.103, 0.9681, 1.103, -0.854, 1.116, -0.8919, 1.116, -0.8912, 1.095, -0.855, 1.095, -0.7511, 0.6071, -0.7823, 0.6071, -0.7866, 0.5858, -0.7569, 0.5858, 1.003, 1.124, 0.9656, 1.124, 0.9681, 1.103, 1.004, 1.103, -0.817, 1.116, -0.854, 1.116, -0.855, 1.095, -0.8197, 1.095, -0.9963, 1.116, -1.024, 1.116, -1.017, 1.095, -0.9907, 1.095, 1.041, 1.124, 1.003, 1.124, 1.004, 1.103, 1.04, 1.103, -0.7823, 1.116, -0.817, 1.116, -0.8197, 1.095, -0.7866, 1.095, -0.9644, 1.116, -0.9963, 1.116, -0.9907, 1.095, -0.9604, 1.095, -0.9267, 0.5589, -0.9603, 0.5589, -0.9603, 0.5297, -0.9267, 0.5297, -0.3108, 0.586, -0.3463, 0.5861, -0.3463, 0.5592, -0.3108, 0.5591, -0.9907, 0.5858, -1.017, 0.5859, -1.017, 0.559, -0.9907, 0.5589, -0.2747, 0.586, -0.3108, 0.586, -0.3108, 0.5591, -0.2747, 0.5591, -0.9603, 0.5858, -0.9907, 0.5858, -0.9907, 0.5589, -0.9603, 0.5589, -0.2393, 0.5861, -0.2747, 0.586, -0.2747, 0.5591, -0.2393, 0.5592, -0.9267, 0.5858, -0.9603, 0.5858, -0.9603, 0.5589, -0.9267, 0.5589, -0.206, 0.5863, -0.2393, 0.5861, -0.2393, 0.5592, -0.206, 0.5594, -0.8912, 0.5858, -0.9267, 0.5858, -0.9267, 0.5589, -0.8912, 0.5589, -0.1761, 0.5867, -0.206, 0.5863, -0.206, 0.5594, -0.1761, 0.5598, -0.855, 0.5858, -0.8912, 0.5858, -0.8912, 0.5589, -0.855, 0.5589, 0.9045, 1.103, 0.8788, 1.104, 0.8788, 1.077, 0.9045, 1.077, -0.8197, 0.5858, -0.855, 0.5858, -0.855, 0.5589, -0.8197, 0.5589, 0.9347, 1.103, 0.9045, 1.103, 0.9045, 1.077, 0.9347, 1.076, -0.8912, 1.095, -0.9267, 1.095, -0.9267, 1.068, -0.8912, 1.068, -0.7866, 0.5858, -0.8197, 0.5858, -0.8197, 0.5589, -0.7866, 0.5589, 0.9681, 1.103, 0.9347, 1.103, 0.9347, 1.076, 0.9681, 1.076, -0.855, 1.095, -0.8912, 1.095, -0.8912, 1.068, -0.855, 1.068, -0.7569, 0.5858, -0.7866, 0.5858, -0.7866, 0.5589, -0.7569, 0.5589, 1.004, 1.103, 0.9681, 1.103, 0.9681, 1.076, 1.004, 1.076, -0.8197, 1.095, -0.855, 1.095, -0.855, 1.068, -0.8197, 1.068, -0.9907, 1.095, -1.017, 1.095, -1.017, 1.068, -0.9907, 1.068, 1.04, 1.103, 1.004, 1.103, 1.004, 1.076, 1.04, 1.076, -0.7866, 1.095, -0.8197, 1.095, -0.8197, 1.068, -0.7866, 1.068, -0.9604, 1.095, -0.9907, 1.095, -0.9907, 1.068, -0.9604, 1.068, 1.075, 1.103, 1.04, 1.103, 1.04, 1.076, 1.075, 1.076, -0.7569, 1.095, -0.7866, 1.095, -0.7866, 1.068, -0.7569, 1.068, -0.9267, 1.095, -0.9604, 1.095, -0.9604, 1.068, -0.9267, 1.068, 1.108, 1.103, 1.075, 1.103, 1.075, 1.076, 1.108, 1.076, -0.3798, 0.5863, -0.41, 0.5866, -0.41, 0.5598, -0.3798, 0.5594, 1.138, 1.103, 1.108, 1.103, 1.108, 1.076, 1.138, 1.077, -0.3463, 0.5861, -0.3798, 0.5863, -0.3798, 0.5594, -0.3463, 0.5592, -0.9603, 0.5297, -0.9907, 0.5297, -0.9983, 0.5098, -0.9659, 0.5097, -0.206, 0.5594, -0.2393, 0.5592, -0.2393, 0.53, -0.206, 0.5302, -0.8912, 0.5589, -0.9267, 0.5589, -0.9267, 0.5297, -0.8912, 0.5297, -0.1761, 0.5598, -0.206, 0.5594, -0.206, 0.5302, -0.1761, 0.5306, -0.855, 0.5589, -0.8912, 0.5589, -0.8912, 0.5297, -0.855, 0.5297, 0.9045, 1.077, 0.8788, 1.077, 0.8788, 1.048, 0.9045, 1.047, -0.8197, 0.5589, -0.855, 0.5589, -0.855, 0.5297, -0.8197, 0.5297, 0.9347, 1.076, 0.9045, 1.077, 0.9045, 1.047, 0.9347, 1.047, -0.8912, 1.068, -0.9267, 1.068, -0.9267, 1.039, -0.8912, 1.039, -0.7866, 0.5589, -0.8197, 0.5589, -0.8197, 0.5297, -0.7866, 0.5297, 0.9681, 1.076, 0.9347, 1.076, 0.9347, 1.047, 0.9681, 1.047, -0.855, 1.068, -0.8912, 1.068, -0.8912, 1.039, -0.855, 1.039, -0.7569, 0.5589, -0.7866, 0.5589, -0.7866, 0.5297, -0.7569, 0.5297, 1.004, 1.076, 0.9681, 1.076, 0.9681, 1.047, 1.004, 1.047, -0.8197, 1.068, -0.855, 1.068, -0.855, 1.039, -0.8197, 1.039, -0.9907, 1.068, -1.017, 1.068, -1.017, 1.039, -0.9907, 1.039, 1.04, 1.076, 1.004, 1.076, 1.004, 1.047, 1.04, 1.047, -0.7866, 1.068, -0.8197, 1.068, -0.8197, 1.039, -0.7866, 1.039, -0.9604, 1.068, -0.9907, 1.068, -0.9907, 1.039, -0.9604, 1.039, 1.075, 1.076, 1.04, 1.076, 1.04, 1.047, 1.075, 1.047, -0.7569, 1.068, -0.7866, 1.068, -0.7866, 1.039, -0.7569, 1.039, -0.9267, 1.068, -0.9604, 1.068, -0.9604, 1.039, -0.9267, 1.039, 1.108, 1.076, 1.075, 1.076, 1.075, 1.047, 1.108, 1.047, -0.3798, 0.5594, -0.41, 0.5598, -0.41, 0.5305, -0.3798, 0.5302, 1.138, 1.077, 1.108, 1.076, 1.108, 1.047, 1.138, 1.047, -0.3463, 0.5592, -0.3798, 0.5594, -0.3798, 0.5302, -0.3463, 0.53, 1.164, 1.077, 1.138, 1.077, 1.138, 1.047, 1.164, 1.048, -0.3108, 0.5591, -0.3463, 0.5592, -0.3463, 0.53, -0.3108, 0.5299, -0.9907, 0.5589, -1.017, 0.559, -1.017, 0.5298, -0.9907, 0.5297, -0.2747, 0.5591, -0.3108, 0.5591, -0.3108, 0.5299, -0.2747, 0.5299, -0.9603, 0.5589, -0.9907, 0.5589, -0.9907, 0.5297, -0.9603, 0.5297, -0.2393, 0.5592, -0.2747, 0.5591, -0.2747, 0.5299, -0.2393, 0.53, -0.8536, 0.5097, -0.8921, 0.5097, -0.8921, 0.4898, -0.8536, 0.4898, -0.2393, 0.53, -0.2747, 0.5299, -0.2734, 0.5098, -0.2357, 0.5099, -0.9267, 0.5297, -0.9603, 0.5297, -0.9659, 0.5097, -0.93, 0.5097, -0.206, 0.5302, -0.2393, 0.53, -0.2357, 0.5099, -0.2002, 0.5101, -0.8912, 0.5297, -0.9267, 0.5297, -0.93, 0.5097, -0.8921, 0.5097, -0.1761, 0.5306, -0.206, 0.5302, -0.2002, 0.5101, -0.1683, 0.5105, -0.855, 0.5297, -0.8912, 0.5297, -0.8921, 0.5097, -0.8536, 0.5097, 0.9045, 1.047, 0.8788, 1.048, 0.8694, 1.028, 0.8969, 1.027, -0.8197, 0.5297, -0.855, 0.5297, -0.8536, 0.5097, -0.816, 0.5097, 0.9347, 1.047, 0.9045, 1.047, 0.8969, 1.027, 0.929, 1.027, -0.8912, 1.039, -0.9267, 1.039, -0.9301, 1.019, -0.8922, 1.019, -0.7866, 0.5297, -0.8197, 0.5297, -0.816, 0.5097, -0.7807, 0.5097, 0.9681, 1.047, 0.9347, 1.047, 0.929, 1.027, 0.9647, 1.027, -0.855, 1.039, -0.8912, 1.039, -0.8922, 1.019, -0.8536, 1.019, -0.7569, 0.5297, -0.7866, 0.5297, -0.7807, 0.5097, -0.749, 0.5098, 1.004, 1.047, 0.9681, 1.047, 0.9647, 1.027, 1.003, 1.027, -0.8197, 1.039, -0.855, 1.039, -0.8536, 1.019, -0.816, 1.019, -0.9907, 1.039, -1.017, 1.039, -1.026, 1.019, -0.9983, 1.019, 1.04, 1.047, 1.004, 1.047, 1.003, 1.027, 1.041, 1.027, -0.7866, 1.039, -0.8197, 1.039, -0.816, 1.019, -0.7807, 1.019, -0.9604, 1.039, -0.9907, 1.039, -0.9983, 1.019, -0.9659, 1.019, 1.075, 1.047, 1.04, 1.047, 1.041, 1.027, 1.079, 1.027, -0.7569, 1.039, -0.7866, 1.039, -0.7807, 1.019, -0.749, 1.019, -0.9267, 1.039, -0.9604, 1.039, -0.9659, 1.019, -0.9301, 1.019, 1.108, 1.047, 1.075, 1.047, 1.079, 1.027, 1.114, 1.027, -0.3798, 0.5302, -0.41, 0.5305, -0.4176, 0.5105, -0.3854, 0.5101, 1.138, 1.047, 1.108, 1.047, 1.114, 1.027, 1.146, 1.027, -0.3463, 0.53, -0.3798, 0.5302, -0.3854, 0.5101, -0.3498, 0.5099, 1.164, 1.048, 1.138, 1.047, 1.146, 1.027, 1.173, 1.028, -0.3108, 0.5299, -0.3463, 0.53, -0.3498, 0.5099, -0.3119, 0.5098, -0.9907, 0.5297, -1.017, 0.5298, -1.026, 0.5098, -0.9983, 0.5098, -0.2747, 0.5299, -0.3108, 0.5299, -0.3119, 0.5098, -0.2734, 0.5098, 0.1141, 0.1939, 0.1141, 0.1939, 0.1141, 0.1939, 0.1141, 0.1939, 0.8969, 1.027, 0.8694, 1.028, 0.8694, 1.008, 0.8969, 1.007, -0.816, 0.5097, -0.8536, 0.5097, -0.8536, 0.4898, -0.816, 0.4898, 0.929, 1.027, 0.8969, 1.027, 0.8969, 1.007, 0.929, 1.007, -0.8922, 1.019, -0.9301, 1.019, -0.9301, 0.9988, -0.8922, 0.9988, -0.7807, 0.5097, -0.816, 0.5097, -0.816, 0.4898, -0.7807, 0.4899, 0.9647, 1.027, 0.929, 1.027, 0.929, 1.007, 0.9647, 1.007, -0.8536, 1.019, -0.8922, 1.019, -0.8922, 0.9988, -0.8536, 0.9988, -0.749, 0.5098, -0.7807, 0.5097, -0.7807, 0.4899, -0.749, 0.4899, 1.003, 1.027, 0.9647, 1.027, 0.9647, 1.007, 1.003, 1.007, -0.816, 1.019, -0.8536, 1.019, -0.8536, 0.9988, -0.816, 0.9988, -0.9983, 1.019, -1.026, 1.019, -1.026, 0.9988, -0.9983, 0.9988, 1.041, 1.027, 1.003, 1.027, 1.003, 1.007, 1.041, 1.007, -0.7807, 1.019, -0.816, 1.019, -0.816, 0.9988, -0.7807, 0.9988, -0.9659, 1.019, -0.9983, 1.019, -0.9983, 0.9988, -0.9659, 0.9988, 1.079, 1.027, 1.041, 1.027, 1.041, 1.007, 1.079, 1.007, -0.749, 1.019, -0.7807, 1.019, -0.7807, 0.9988, -0.749, 0.9988, -0.9301, 1.019, -0.9659, 1.019, -0.9659, 0.9988, -0.9301, 0.9988, 1.114, 1.027, 1.079, 1.027, 1.079, 1.007, 1.114, 1.007, -0.3854, 0.5101, -0.4176, 0.5105, -0.4176, 0.4906, -0.3854, 0.4902, 1.146, 1.027, 1.114, 1.027, 1.114, 1.007, 1.146, 1.007, -0.3498, 0.5099, -0.3854, 0.5101, -0.3854, 0.4902, -0.3498, 0.49, 1.173, 1.028, 1.146, 1.027, 1.146, 1.007, 1.173, 1.008, -0.3119, 0.5098, -0.3498, 0.5099, -0.3498, 0.49, -0.3119, 0.4899, -0.9983, 0.5098, -1.026, 0.5098, -1.026, 0.4899, -0.9983, 0.4899, -0.2734, 0.5098, -0.3119, 0.5098, -0.3119, 0.4899, -0.2734, 0.4899, -0.9659, 0.5097, -0.9983, 0.5098, -0.9983, 0.4899, -0.9659, 0.4898, -0.2357, 0.5099, -0.2734, 0.5098, -0.2734, 0.4899, -0.2357, 0.49, -0.93, 0.5097, -0.9659, 0.5097, -0.9659, 0.4898, -0.93, 0.4898, -0.2002, 0.5101, -0.2357, 0.5099, -0.2357, 0.49, -0.2002, 0.4902, -0.8921, 0.5097, -0.93, 0.5097, -0.93, 0.4898, -0.8921, 0.4898, -0.1683, 0.5105, -0.2002, 0.5101, -0.2002, 0.4902, -0.1683, 0.4906, -0.1683, 0.4899, -0.2, 0.4899, -0.2135, 0.4459, -0.1863, 0.4459, 0.1141, 0.1939, 0.1141, 0.1939, 0.1141, 0.1939, 0.1141, 0.1939, 0.1141, 0.1939, 0.1141, 0.1939, 0.1141, 0.1939, 0.1141, 0.1939, 0.1141, 0.1939, 0.1141, 0.1939, 0.1141, 0.1939, 0.1141, 0.1939, 0.1141, 0.1939, 0.1141, 0.1939, 0.1141, 0.1939, 0.1141, 0.1939, 0.1141, 0.1939, 0.1141, 0.1939, 0.1141, 0.1939, 0.1141, 0.1939, 0.1141, 0.1939, 0.1141, 0.1939, 0.1141, 0.1939, 0.1141, 0.1939, 0.1141, 0.1939, 0.1141, 0.1939, 0.1141, 0.1939, 0.1141, 0.1939, 0.1141, 0.1939, 0.1141, 0.1939, 0.1141, 0.1939, 0.1141, 0.1939, 0.1141, 0.1939, 0.1141, 0.1939, 0.1141, 0.1939, 0.1141, 0.1939, 0.1141, 0.1939, 0.1141, 0.1939, 0.1141, 0.1939, 0.1141, 0.1939, 0.1141, 0.1939, 0.1141, 0.1939, 0.1141, 0.1939, 0.1141, 0.1939, 0.1141, 0.1939, 0.1141, 0.1939, 0.1141, 0.1939, 0.1141, 0.1939, 0.1141, 0.1939, 0.1141, 0.1939, 0.1141, 0.1939, 0.1141, 0.1939, 0.1141, 0.1939, 0.1141, 0.1939, 0.1141, 0.1939, 0.1141, 0.1939, 0.1141, 0.1939, 0.1141, 0.1939, 0.1141, 0.1939, 0.1141, 0.1939, 0.1141, 0.1939, 0.1141, 0.1939, 0.1141, 0.1939, 0.1141, 0.1939, 0.1141, 0.1939, 0.1141, 0.1939, 0.1141, 0.1939, 0.1141, 0.1939, 0.1141, 0.1939, 0.1141, 0.1939, 0.1141, 0.1939, 0.1141, 0.1939, 0.1141, 0.1939, 0.1141, 0.1939, 0.1141, 0.1939, 0.1141, 0.1939, 0.1141, 0.1939, 0.1141, 0.1939, 0.1141, 0.1939, 0.1141, 0.1939, 0.1141, 0.1939, 0.1141, 0.1939, 0.1141, 0.1939, 0.1141, 0.1939, 0.1141, 0.1939, 0.1141, 0.1939, 0.1141, 0.1939, 0.1141, 0.1939, -0.8921, 0.4898, -0.93, 0.4898, -0.93, 0.4898, -0.8935, 0.489, 0.1141, 0.1939, 0.1141, 0.1939, 0.1141, 0.1939, 0.1141, 0.1939, -0.8536, 0.4898, -0.8921, 0.4898, -0.8935, 0.489, -0.8549, 0.489, 0.1141, 0.1939, 0.1141, 0.1939, 0.1141, 0.1939, 0.1141, 0.1939, -0.816, 0.4898, -0.8536, 0.4898, -0.8549, 0.489, -0.816, 0.4898, 0.1141, 0.1939, 0.1141, 0.1939, 0.1141, 0.1939, 0.1141, 0.1939, 0.1141, 0.1939, 0.1141, 0.1939, 0.1141, 0.1939, 0.1141, 0.1939, 0.1141, 0.1939, 0.1141, 0.1939, 0.1141, 0.1939, 0.1141, 0.1939, 0.1141, 0.1939, 0.1141, 0.1939, 0.1141, 0.1939, 0.1141, 0.1939, -0.06114, 0.4457, -0.09371, 0.4458, -0.09371, 0.4043, -0.06114, 0.4042, -0.3493, 0.4899, -0.3852, 0.4899, -0.373, 0.4459, -0.3422, 0.4459, -0.5042, 0.4896, -0.5397, 0.4893, -0.5477, 0.4458, -0.5171, 0.446, -0.1362, 0.4896, -0.1683, 0.4899, -0.1521, 0.4463, -0.1244, 0.446, -0.4723, 0.4899, -0.5042, 0.4896, -0.5171, 0.446, -0.4897, 0.4463, -0.1005, 0.4893, -0.1362, 0.4896, -0.1244, 0.446, -0.09371, 0.4458, -0.4453, 0.4904, -0.4723, 0.4899, -0.4897, 0.4463, -0.4664, 0.4467, -0.06266, 0.4892, -0.1005, 0.4893, -0.09371, 0.4458, -0.06114, 0.4457, -0.9983, 0.4899, -1.026, 0.4899, -1.004, 0.446, -0.9804, 0.4459, -0.02415, 0.4892, -0.06266, 0.4892, -0.06114, 0.4457, -0.02798, 0.4457, -0.9659, 0.4898, -0.9983, 0.4899, -0.9804, 0.4459, -0.9525, 0.4459, 0.01358, 0.4893, -0.02415, 0.4892, -0.02798, 0.4457, 0.004507, 0.4458, -0.93, 0.4898, -0.9659, 0.4898, -0.9525, 0.4459, -0.9216, 0.4459, 0.04908, 0.4896, 0.01358, 0.4893, 0.004507, 0.4458, 0.03507, 0.446, -0.8935, 0.489, -0.93, 0.4898, -0.9216, 0.4459, -0.8903, 0.4451, 0.08097, 0.4899, 0.04908, 0.4896, 0.03507, 0.446, 0.06253, 0.4463, -0.8549, 0.489, -0.8935, 0.489, -0.8903, 0.4451, -0.8572, 0.4451, -0.7216, 0.4899, -0.749, 0.4903, -0.7279, 0.4467, -0.7043, 0.4463, -0.816, 0.4898, -0.8549, 0.489, -0.8572, 0.4451, -0.8234, 0.4459, -0.6895, 0.4896, -0.7216, 0.4899, -0.7043, 0.4463, -0.6766, 0.446, -0.3114, 0.4899, -0.3493, 0.4899, -0.3422, 0.4459, -0.3095, 0.4459, -0.7807, 0.4899, -0.816, 0.4898, -0.8234, 0.4459, -0.793, 0.4459, -0.6538, 0.4893, -0.6895, 0.4896, -0.6766, 0.446, -0.6459, 0.4458, -0.2729, 0.4899, -0.3114, 0.4899, -0.3095, 0.4459, -0.2764, 0.4459, -0.749, 0.4899, -0.7807, 0.4899, -0.793, 0.4459, -0.7658, 0.446, -0.616, 0.4892, -0.6538, 0.4893, -0.6459, 0.4458, -0.6133, 0.4457, -0.2353, 0.4899, -0.2729, 0.4899, -0.2764, 0.4459, -0.244, 0.4459, -0.4176, 0.4899, -0.4453, 0.4899, -0.4248, 0.4459, -0.4009, 0.4459, -0.5775, 0.4892, -0.616, 0.4892, -0.6133, 0.4457, -0.5802, 0.4457, -0.2, 0.4899, -0.2353, 0.4899, -0.244, 0.4459, -0.2135, 0.4459, -0.3852, 0.4899, -0.4176, 0.4899, -0.4009, 0.4459, -0.373, 0.4459, -0.5397, 0.4893, -0.5775, 0.4892, -0.5802, 0.4457, -0.5477, 0.4458, 0.03507, 0.4046, 0.004507, 0.4043, 0.004507, 0.3607, 0.03507, 0.3609, -0.9804, 0.4459, -1.004, 0.446, -1.004, 0.4045, -0.9804, 0.4045, -0.02798, 0.4457, -0.06114, 0.4457, -0.06114, 0.4042, -0.02798, 0.4042, -0.9525, 0.4459, -0.9804, 0.4459, -0.9804, 0.4045, -0.9525, 0.4044, 0.004507, 0.4458, -0.02798, 0.4457, -0.02798, 0.4042, 0.004507, 0.4043, -0.9216, 0.4459, -0.9525, 0.4459, -0.9525, 0.4044, -0.9216, 0.4044, 0.03507, 0.446, 0.004507, 0.4458, 0.004507, 0.4043, 0.03507, 0.4046, -0.8903, 0.4451, -0.9216, 0.4459, -0.9216, 0.4044, -0.889, 0.4044, 0.06253, 0.4463, 0.03507, 0.446, 0.03507, 0.4046, 0.06253, 0.4049, -0.8572, 0.4451, -0.8903, 0.4451, -0.889, 0.4044, -0.8558, 0.4044, -0.7043, 0.4463, -0.7279, 0.4467, -0.7279, 0.4052, -0.7043, 0.4048, -0.8234, 0.4459, -0.8572, 0.4451, -0.8558, 0.4044, -0.8234, 0.4044, -0.6766, 0.446, -0.7043, 0.4463, -0.7043, 0.4048, -0.6766, 0.4045, -0.3095, 0.4459, -0.3422, 0.4459, -0.3422, 0.4044, -0.3095, 0.4044, -0.793, 0.4459, -0.8234, 0.4459, -0.8234, 0.4044, -0.793, 0.4044, -0.6459, 0.4458, -0.6766, 0.446, -0.6766, 0.4045, -0.6459, 0.4043, -0.2764, 0.4459, -0.3095, 0.4459, -0.3095, 0.4044, -0.2764, 0.4044, -0.7658, 0.446, -0.793, 0.4459, -0.793, 0.4044, -0.7658, 0.4045, -0.6133, 0.4457, -0.6459, 0.4458, -0.6459, 0.4043, -0.6133, 0.4042, -0.244, 0.4459, -0.2764, 0.4459, -0.2764, 0.4044, -0.244, 0.4044, -0.4009, 0.4459, -0.4248, 0.4459, -0.4248, 0.4044, -0.4009, 0.4044, -0.5802, 0.4457, -0.6133, 0.4457, -0.6133, 0.4042, -0.5802, 0.4042, -0.2135, 0.4459, -0.244, 0.4459, -0.244, 0.4044, -0.2135, 0.4044, -0.373, 0.4459, -0.4009, 0.4459, -0.4009, 0.4044, -0.373, 0.4044, -0.5477, 0.4458, -0.5802, 0.4457, -0.5802, 0.4042, -0.5477, 0.4043, -0.1863, 0.4459, -0.2135, 0.4459, -0.2135, 0.4044, -0.1863, 0.4044, -0.3422, 0.4459, -0.373, 0.4459, -0.373, 0.4044, -0.3422, 0.4044, -0.5171, 0.446, -0.5477, 0.4458, -0.5477, 0.4043, -0.5171, 0.4046, -0.1244, 0.446, -0.1521, 0.4463, -0.1521, 0.4048, -0.1244, 0.4045, -0.4897, 0.4463, -0.5171, 0.446, -0.5171, 0.4046, -0.4897, 0.4048, -0.09371, 0.4458, -0.1244, 0.446, -0.1244, 0.4045, -0.09371, 0.4043, -0.4664, 0.4467, -0.4897, 0.4463, -0.4897, 0.4048, -0.4664, 0.4052, -0.6766, -0.8787, -0.7043, -0.8784, -0.7043, -0.9962, -0.6766, -0.9965, -0.889, 0.4044, -0.9216, 0.4044, -0.9216, 0.3608, -0.889, 0.3608, 0.06253, 0.4049, 0.03507, 0.4046, 0.03507, 0.3609, 0.06253, 0.3612, -0.8558, 0.4044, -0.889, 0.4044, -0.889, 0.3608, -0.8558, 0.3608, -0.7043, 0.4048, -0.7279, 0.4052, -0.7279, 0.3616, -0.7043, 0.3612, -0.8234, 0.4044, -0.8558, 0.4044, -0.8558, 0.3608, -0.8234, 0.3608, -0.6766, 0.4045, -0.7043, 0.4048, -0.7043, 0.3612, -0.6766, 0.3609, -0.3095, 0.4044, -0.3422, 0.4044, -0.3422, 0.3608, -0.3095, 0.3608, -0.793, 0.4044, -0.8234, 0.4044, -0.8234, 0.3608, -0.793, 0.3608, -0.6459, 0.4043, -0.6766, 0.4045, -0.6766, 0.3609, -0.6459, 0.3607, -0.2764, 0.4044, -0.3095, 0.4044, -0.3095, 0.3608, -0.2764, 0.3608, -0.7658, 0.4045, -0.793, 0.4044, -0.793, 0.3608, -0.7658, 0.3609, -0.6133, 0.4042, -0.6459, 0.4043, -0.6459, 0.3607, -0.6133, 0.3606, -0.244, 0.4044, -0.2764, 0.4044, -0.2764, 0.3608, -0.244, 0.3608, -0.4009, 0.4044, -0.4248, 0.4044, -0.4248, 0.3608, -0.4009, 0.3608, -0.5802, 0.4042, -0.6133, 0.4042, -0.6133, 0.3606, -0.5802, 0.3606, -0.2135, 0.4044, -0.244, 0.4044, -0.244, 0.3608, -0.2135, 0.3608, -0.373, 0.4044, -0.4009, 0.4044, -0.4009, 0.3608, -0.373, 0.3608, -0.5477, 0.4043, -0.5802, 0.4042, -0.5802, 0.3606, -0.5477, 0.3607, -0.1863, 0.4044, -0.2135, 0.4044, -0.2135, 0.3608, -0.1863, 0.3608, -0.3422, 0.4044, -0.373, 0.4044, -0.373, 0.3608, -0.3422, 0.3608, -0.5171, 0.4046, -0.5477, 0.4043, -0.5477, 0.3607, -0.5171, 0.3609, -0.1244, 0.4045, -0.1521, 0.4048, -0.1521, 0.3612, -0.1244, 0.3609, -0.4897, 0.4048, -0.5171, 0.4046, -0.5171, 0.3609, -0.4897, 0.3612, -0.09371, 0.4043, -0.1244, 0.4045, -0.1244, 0.3609, -0.09371, 0.3607, -0.4664, 0.4052, -0.4897, 0.4048, -0.4897, 0.3612, -0.4664, 0.3616, -0.06114, 0.4042, -0.09371, 0.4043, -0.09371, 0.3607, -0.06114, 0.3606, -0.9804, 0.4045, -1.004, 0.4045, -1.004, 0.3609, -0.9804, 0.3609, -0.02798, 0.4042, -0.06114, 0.4042, -0.06114, 0.3606, -0.02798, 0.3606, -0.9525, 0.4044, -0.9804, 0.4045, -0.9804, 0.3609, -0.9525, 0.3608, 0.004507, 0.4043, -0.02798, 0.4042, -0.02798, 0.3606, 0.004507, 0.3607, -0.9216, 0.4044, -0.9525, 0.4044, -0.9525, 0.3608, -0.9216, 0.3608, 1.696, 1.827, 1.689, 1.795, 1.689, 1.761, 1.696, 1.729, 1.708, 1.698, 1.727, 1.671, 1.75, 1.647, 1.778, 1.629, 1.809, 1.616, 1.841, 1.61, 1.874, 1.61, 1.907, 1.616, 1.937, 1.629, 1.965, 1.647, 1.988, 1.671, 2.007, 1.698, 2.02, 1.729, 2.026, 1.761, 2.026, 1.795, 2.02, 1.827, 2.007, 1.858, 1.988, 1.885, 1.965, 1.909, 1.937, 1.927, 1.907, 1.94, 1.874, 1.946, 1.841, 1.946, 1.809, 1.94, 1.778, 1.927, 1.75, 1.909, 1.727, 1.885, 1.708, 1.858, -0.3095, -0.879, -0.3422, -0.879, -0.3422, -0.9968, -0.3095, -0.9968, -0.793, -0.879, -0.8234, -0.879, -0.8234, -0.9968, -0.793, -0.9968, -0.6459, -0.8789, -0.6766, -0.8787, -0.6766, -0.9965, -0.6459, -0.9967, -0.2764, -0.879, -0.3095, -0.879, -0.3095, -0.9968, -0.2764, -0.9968, -0.7658, -0.8789, -0.793, -0.879, -0.793, -0.9968, -0.7658, -0.9967, -0.6133, -0.879, -0.6459, -0.8789, -0.6459, -0.9967, -0.6133, -0.9968, -0.244, -0.879, -0.2764, -0.879, -0.2764, -0.9968, -0.244, -0.9968, -0.4009, -0.879, -0.4248, -0.879, -0.4248, -0.9968, -0.4009, -0.9968, -0.5802, -0.879, -0.6133, -0.879, -0.6133, -0.9968, -0.5802, -0.9968, -0.2135, -0.879, -0.244, -0.879, -0.244, -0.9968, -0.2135, -0.9968, -0.373, -0.879, -0.4009, -0.879, -0.4009, -0.9968, -0.373, -0.9968, -0.5477, -0.8789, -0.5802, -0.879, -0.5802, -0.9968, -0.5477, -0.9967, -0.1863, -0.879, -0.2135, -0.879, -0.2135, -0.9968, -0.1863, -0.9968, -0.3422, -0.879, -0.373, -0.879, -0.373, -0.9968, -0.3422, -0.9968, -0.5171, -0.8787, -0.5477, -0.8789, -0.5477, -0.9967, -0.5171, -0.9965, -0.1244, -0.8787, -0.1521, -0.8784, -0.1521, -0.9962, -0.1244, -0.9965, -0.4897, -0.8784, -0.5171, -0.8787, -0.5171, -0.9965, -0.4897, -0.9962, -0.09371, -0.8789, -0.1244, -0.8787, -0.1244, -0.9965, -0.09371, -0.9967, -0.4664, -0.878, -0.4897, -0.8784, -0.4897, -0.9962, -0.4664, -0.9958, -0.06114, -0.879, -0.09371, -0.8789, -0.09371, -0.9967, -0.06114, -0.9968, -0.9804, -0.879, -1.004, -0.8789, -1.004, -0.9967, -0.9804, -0.9967, -0.02798, -0.879, -0.06114, -0.879, -0.06114, -0.9968, -0.02798, -0.9968, -0.9525, -0.879, -0.9804, -0.879, -0.9804, -0.9967, -0.9525, -0.9968, 0.004507, -0.8789, -0.02798, -0.879, -0.02798, -0.9968, 0.004507, -0.9967, -0.9216, -0.879, -0.9525, -0.879, -0.9525, -0.9968, -0.9216, -0.9968, 0.03507, -0.8787, 0.004507, -0.8789, 0.004507, -0.9967, 0.03507, -0.9965, -0.889, -0.879, -0.9216, -0.879, -0.9216, -0.9968, -0.889, -0.9968, 0.06253, -0.8784, 0.03507, -0.8787, 0.03507, -0.9965, 0.06253, -0.9962, -0.8558, -0.879, -0.889, -0.879, -0.889, -0.9968, -0.8558, -0.9968, -0.7043, -0.8784, -0.7279, -0.8781, -0.7279, -0.9958, -0.7043, -0.9962, -0.8234, -0.879, -0.8558, -0.879, -0.8558, -0.9968, -0.8234, -0.9968, -0.8234, 0.3608, -0.8558, 0.3608, -0.8558, 0.3117, -0.8234, 0.3117, -0.7043, 0.3612, -0.7279, 0.3616, -0.7279, 0.3125, -0.7043, 0.3121, -0.8558, 0.3608, -0.889, 0.3608, -0.889, 0.3117, -0.8558, 0.3117, 0.06253, 0.3612, 0.03507, 0.3609, 0.03507, 0.3118, 0.06253, 0.3121, -0.889, 0.3608, -0.9216, 0.3608, -0.9216, 0.3117, -0.889, 0.3117, 0.03507, 0.3609, 0.004507, 0.3607, 0.004507, 0.3116, 0.03507, 0.3118, -0.9216, 0.3608, -0.9525, 0.3608, -0.9525, 0.3117, -0.9216, 0.3117, 0.004507, 0.3607, -0.02798, 0.3606, -0.02798, 0.3115, 0.004507, 0.3116, -0.9525, 0.3608, -0.9804, 0.3609, -0.9804, 0.3117, -0.9525, 0.3117, -0.02798, 0.3606, -0.06114, 0.3606, -0.06114, 0.3115, -0.02798, 0.3115, -0.9804, 0.3609, -1.004, 0.3609, -1.004, 0.3118, -0.9804, 0.3117, -0.06114, 0.3606, -0.09371, 0.3607, -0.09371, 0.3116, -0.06114, 0.3115, -0.4664, 0.3616, -0.4897, 0.3612, -0.4897, 0.3121, -0.4664, 0.3125, -0.09371, 0.3607, -0.1244, 0.3609, -0.1244, 0.3118, -0.09371, 0.3116, -0.4897, 0.3612, -0.5171, 0.3609, -0.5171, 0.3118, -0.4897, 0.3121, -0.1244, 0.3609, -0.1521, 0.3612, -0.1521, 0.3121, -0.1244, 0.3118, -0.5171, 0.3609, -0.5477, 0.3607, -0.5477, 0.3116, -0.5171, 0.3118, -0.3422, 0.3608, -0.373, 0.3608, -0.373, 0.3117, -0.3422, 0.3117, -0.1863, 0.3608, -0.2135, 0.3608, -0.2135, 0.3117, -0.1863, 0.3117, -0.5477, 0.3607, -0.5802, 0.3606, -0.5802, 0.3115, -0.5477, 0.3116, -0.373, 0.3608, -0.4009, 0.3608, -0.4009, 0.3117, -0.373, 0.3117, -0.2135, 0.3608, -0.244, 0.3608, -0.244, 0.3117, -0.2135, 0.3117, -0.5802, 0.3606, -0.6133, 0.3606, -0.6133, 0.3115, -0.5802, 0.3115, -0.4009, 0.3608, -0.4248, 0.3608, -0.4248, 0.3117, -0.4009, 0.3117, -0.244, 0.3608, -0.2764, 0.3608, -0.2764, 0.3117, -0.244, 0.3117, -0.6133, 0.3606, -0.6459, 0.3607, -0.6459, 0.3116, -0.6133, 0.3115, -0.7658, 0.3609, -0.793, 0.3608, -0.793, 0.3117, -0.7658, 0.3117, -0.2764, 0.3608, -0.3095, 0.3608, -0.3095, 0.3117, -0.2764, 0.3117, -0.6459, 0.3607, -0.6766, 0.3609, -0.6766, 0.3118, -0.6459, 0.3116, -0.793, 0.3608, -0.8234, 0.3608, -0.8234, 0.3117, -0.793, 0.3117, -0.3095, 0.3608, -0.3422, 0.3608, -0.3422, 0.3117, -0.3095, 0.3117, -0.6766, 0.3609, -0.7043, 0.3612, -0.7043, 0.3121, -0.6766, 0.3118, -0.8234, 0.3117, -0.8558, 0.3117, -0.8558, -0.879, -0.8234, -0.879, -0.7043, 0.3121, -0.7279, 0.3125, -0.7279, -0.8781, -0.7043, -0.8784, 0.2858, -0.9967, 0.2858, 0.1939, 0.2521, 0.1937, 0.2521, -0.9968, 1.209, -0.9968, 1.209, 0.1939, 1.188, 0.1939, 1.188, -0.9968, -0.889, 0.3117, -0.9216, 0.3117, -0.9216, -0.879, -0.889, -0.879, 0.03507, 0.3118, 0.004507, 0.3116, 0.004507, -0.8789, 0.03507, -0.8787, 0.1171, -0.9968, 0.1171, 0.1937, 0.08097, 0.1939, 0.08097, -0.9967, 0.2962, 0.2283, 0.2962, 0.2615, 0.2705, 0.2615, 0.2705, 0.2283, -0.9525, 0.3117, -0.9804, 0.3117, -0.9804, -0.879, -0.9525, -0.879, -0.02798, 0.3115, -0.06114, 0.3115, -0.06114, -0.879, -0.02798, -0.879, 0.1847, 0.2615, 0.1847, 0.2283, 0.216, 0.2283, 0.216, 0.2615, 1.164, 0.1938, 1.164, -0.9967, 1.188, -0.9968, 1.188, 0.1937, -0.4664, 0.3125, -0.4897, 0.3121, -0.4897, -0.8784, -0.4664, -0.878, -0.09371, 0.3116, -0.1244, 0.3118, -0.1244, -0.8787, -0.09371, -0.8789, 1.307, 0.194, 1.307, 1.385, 1.29, 1.384, 1.29, 0.1938, 1.29, -0.9968, 1.29, 0.1939, 1.27, 0.1939, 1.27, -0.9968, -0.5171, 0.3118, -0.5477, 0.3116, -0.5477, -0.8789, -0.5171, -0.8787, 0.1171, 0.3302, 0.1171, 0.2971, 0.1389, 0.2971, 0.1389, 0.3302, -0.1863, 0.3117, -0.2135, 0.3117, -0.2135, -0.879, -0.1863, -0.879, 0.1515, 0.3278, 0.1515, 0.2946, 0.1766, 0.2946, 0.1766, 0.3278, -0.373, 0.3117, -0.4009, 0.3117, -0.4009, -0.879, -0.373, -0.879, 0.2705, 0.2283, 0.2705, 0.2615, 0.2447, 0.2615, 0.2447, 0.2283, -0.5802, 0.3115, -0.6133, 0.3115, -0.6133, -0.879, -0.5802, -0.879, 0.2014, 0.2946, 0.2014, 0.3278, 0.1766, 0.3278, 0.1766, 0.2946, -0.244, 0.3117, -0.2764, 0.3117, -0.2764, -0.879, -0.244, -0.879, 0.8366, -0.9968, 0.8366, 0.1937, 0.8091, 0.1938, 0.8091, -0.9967, 0.1141, 0.1939, 0.1141, 0.1939, 0.1141, 0.1939, 0.1141, 0.1939, 0.6774, -0.9968, 0.6774, 0.1939, 0.6487, 0.1939, 0.6487, -0.9968, -0.6459, 0.3116, -0.6766, 0.3118, -0.6766, -0.8787, -0.6459, -0.8789, 1.053, -0.9966, 1.053, 0.194, 1.031, 0.1937, 1.031, -0.9968, -0.3095, 0.3117, -0.3422, 0.3117, -0.3422, -0.879, -0.3095, -0.879, 1.209, 0.1939, 1.209, -0.9968, 1.23, -0.9968, 1.23, 0.1939, 0.508, 0.1939, 0.4776, 0.1939, 0.4776, -0.9968, 0.508, -0.9968, 0.1171, 0.2971, 0.1171, 0.2639, 0.1432, 0.2639, 0.1432, 0.2971, 0.27, 0.2615, 0.27, 0.2946, 0.2439, 0.2946, 0.2439, 0.2615, 0.9348, 0.1939, 0.9348, -0.9968, 0.9587, -0.9968, 0.9587, 0.1939, 0.7308, 0.1939, 0.7036, 0.1939, 0.7036, -0.9968, 0.7308, -0.9968, 0.1141, 0.1939, 0.1141, 0.1939, 0.1141, 0.1939, 0.1141, 0.1939, 0.1141, 0.1939, 0.1141, 0.1939, 0.1141, 0.1939, 0.1141, 0.1939, 0.1141, 0.1939, 0.1141, 0.1939, 0.1141, 0.1939, 0.1141, 0.1939, 0.9826, 0.1939, 0.9587, 0.1939, 0.9587, -0.9968, 0.9826, -0.9968, 1.144, 0.194, 1.144, -0.9966, 1.164, -0.9968, 1.164, 0.1937, 1.348, -0.9968, 1.348, 0.1939, 1.331, 0.1939, 1.331, -0.9968, 0.2014, 0.3278, 0.2014, 0.2946, 0.2263, 0.2946, 0.2263, 0.3278, 0.4776, 0.1939, 0.4467, 0.1939, 0.4467, -0.9968, 0.4776, -0.9968, 1.29, 0.1938, 1.29, -0.9967, 1.311, -0.9968, 1.311, 0.1937, 0.3175, 0.2615, 0.3175, 0.2946, 0.2957, 0.2946, 0.2957, 0.2615, 1.27, -0.9968, 1.27, 0.1939, 1.25, 0.1939, 1.25, -0.9968, 0.2189, 0.1939, 0.1858, 0.1939, 0.1858, -0.9968, 0.2189, -0.9968, 0.7308, 0.1937, 0.7308, -0.9968, 0.759, -0.9967, 0.759, 0.1938, 0.2447, 0.2283, 0.2447, 0.2615, 0.216, 0.2615, 0.216, 0.2283, 0.2178, 0.2271, 0.2178, 0.1939, 0.2466, 0.1939, 0.2466, 0.2271, 0.5384, 0.1939, 0.508, 0.1939, 0.508, -0.9968, 0.5384, -0.9968, 0.2466, 0.2271, 0.2466, 0.1939, 0.2723, 0.1939, 0.2723, 0.2271, 1.078, 0.1937, 1.078, -0.9968, 1.099, -0.9966, 1.099, 0.194, 1.006, -0.9968, 1.006, 0.1939, 0.9826, 0.1939, 0.9826, -0.9968, 0.5938, 0.1937, 0.5661, 0.194, 0.5661, -0.9965, 0.5938, -0.9968, 0.8623, 0.194, 0.8623, -0.9965, 0.8858, -0.9968, 0.8858, 0.1937, 0.2129, 0.2615, 0.2129, 0.2946, 0.1847, 0.2946, 0.1847, 0.2615, 0.1515, 0.2946, 0.1515, 0.2615, 0.1798, 0.2615, 0.1798, 0.2946, 0.4159, 0.1937, 0.3833, 0.1938, 0.3833, -0.9967, 0.4159, -0.9968, 0.2502, 0.2946, 0.2502, 0.3278, 0.2263, 0.3278, 0.2263, 0.2946, 0.2502, 0.3278, 0.2502, 0.2946, 0.2741, 0.2946, 0.2741, 0.3278, 1.144, -0.9968, 1.144, 0.1939, 1.121, 0.1939, 1.121, -0.9968, 0.3508, 0.1939, 0.3183, 0.1937, 0.3183, -0.9968, 0.3508, -0.9967, 0.8623, -0.9968, 0.8623, 0.1939, 0.8366, 0.1939, 0.8366, -0.9968, 0.27, 0.2946, 0.27, 0.2615, 0.2957, 0.2615, 0.2957, 0.2946, 1.006, 0.1937, 1.006, -0.9968, 1.031, -0.9967, 1.031, 0.1938, 0.6213, 0.194, 0.5938, 0.1937, 0.5938, -0.9968, 0.6213, -0.9965, 1.23, 0.1937, 1.23, -0.9968, 1.25, -0.9966, 1.25, 0.194, 0.2975, 0.2946, 0.2975, 0.3278, 0.2741, 0.3278, 0.2741, 0.2946, 0.08097, 0.3302, 0.08097, 0.297, 0.1044, 0.297, 0.1044, 0.3302, 0.5661, 0.1937, 0.5384, 0.194, 0.5384, -0.9965, 0.5661, -0.9968, 0.8091, -0.9968, 0.8091, 0.1937, 0.785, 0.194, 0.785, -0.9965, 0.1099, 0.2307, 0.1099, 0.2639, 0.08097, 0.2639, 0.08097, 0.2307, 0.1171, 0.2639, 0.1171, 0.2307, 0.1461, 0.2307, 0.1461, 0.2639, 0.3833, 0.1937, 0.3508, 0.1938, 0.3508, -0.9967, 0.3833, -0.9968, 0.759, 0.1939, 0.759, -0.9968, 0.785, -0.9968, 0.785, 0.1939, 0.1089, 0.2639, 0.1089, 0.297, 0.08097, 0.297, 0.08097, 0.2639, 0.216, 0.2946, 0.216, 0.2615, 0.2439, 0.2615, 0.2439, 0.2946, 0.3183, 0.1939, 0.2858, 0.1937, 0.2858, -0.9968, 0.3183, -0.9967, 0.2974, 0.1939, 0.2974, 0.2271, 0.2723, 0.2271, 0.2723, 0.1939, 0.8858, 0.1939, 0.8858, -0.9968, 0.9109, -0.9968, 0.9109, 0.1939, 1.078, -0.9967, 1.078, 0.1938, 1.053, 0.1937, 1.053, -0.9968, 0.6487, 0.194, 0.6213, 0.1937, 0.6213, -0.9968, 0.6487, -0.9965, 1.311, 0.1939, 1.311, -0.9968, 1.331, -0.9968, 1.331, 0.1939, 0.2974, 0.2271, 0.2974, 0.1939, 0.3182, 0.1939, 0.3182, 0.2271, 0.3169, 0.2283, 0.3169, 0.2615, 0.2962, 0.2615, 0.2962, 0.2283, 0.9348, 0.1939, 0.9109, 0.1939, 0.9109, -0.9968, 0.9348, -0.9968, 0.1828, 0.2283, 0.1828, 0.2615, 0.1515, 0.2615, 0.1515, 0.2283, 0.7036, -0.9968, 0.7036, 0.1937, 0.6774, 0.194, 0.6774, -0.9965, 1.099, 0.1939, 1.099, -0.9968, 1.121, -0.9968, 1.121, 0.1939, 0.4467, 0.1939, 0.4159, 0.1939, 0.4159, -0.9968, 0.4467, -0.9968, 0.08097, 0.1939, 0.1141, 0.1939, 0.1141, 0.2307, 0.08097, 0.2307, 0.1515, 0.1939, 0.1515, -0.9968, 0.1858, -0.9968, 0.1858, 0.1939, 0.1171, 0.1939, 0.1503, 0.1939, 0.1503, 0.2307, 0.1171, 0.2307, 0.2521, 0.1939, 0.2189, 0.1939, 0.2189, -0.9968, 0.2521, -0.9968, 0.1171, 0.1939, 0.1171, -0.9968, 0.1515, -0.9968, 0.1515, 0.1939, 0.1847, 0.2283, 0.1515, 0.2283, 0.1515, 0.1939, 0.1847, 0.1939, 0.2178, 0.2283, 0.1847, 0.2283, 0.1847, 0.1939, 0.2178, 0.1939])
me_cube_006.materials.append(mat_material_003)
me_cube_006.materials.append(mat_material)
me_cube_006.update()

# ---- objects
ob_camera = bpy.data.objects.new('Camera', cam_camera)
ob_cube_001 = bpy.data.objects.new('Cube.001', me_cube_006)

# ---- transforms, parenting, visibility, modifiers, constraints
ob_camera.location = (7.359, -6.926, 4.958)
ob_camera.rotation_euler = (1.109, 0.0, 0.8149)
ob_camera.lock_rotations_4d = False
ob_camera.empty_display_type = 'ARROWS'
ob_camera.color = (0.0, 0.0, 0.0, 0.0)
ob_camera.display_type = 'WIRE'
ob_camera.lineart.crease_threshold = 0.0
ob_cube_001.location = (0.0, 0.0, 0.0)
_m = ob_cube_001.modifiers.new('Bevel', 'BEVEL')
_m.width = 0.5
_m.width_pct = 0.5

# ---- collection membership
col_collection.objects.link(ob_camera)
col_collection.objects.link(ob_cube_001)

# ---- scene / render settings (as saved in the file)
scene.camera = ob_camera
scene.frame_start = 1; scene.frame_end = 250; scene.frame_set(1)
scene.render.engine = 'BLENDER_EEVEE_NEXT'
scene.cycles.sampling_pattern = 'TABULATED_SOBOL'
bpy.context.view_layer.update()

# ---- added for rendering (the .blend has no usable light): sun
light_auto_sun = bpy.data.lights.new('AutoSun', 'SUN')
light_auto_sun.energy = 3.0
light_auto_sun.angle = 0.0523599
ob_auto_sun = bpy.data.objects.new('AutoSun', light_auto_sun)
scene.collection.objects.link(ob_auto_sun)
ob_auto_sun.rotation_euler = (0.872665, 0.174533, 0.523599)
bpy.context.view_layer.update()
